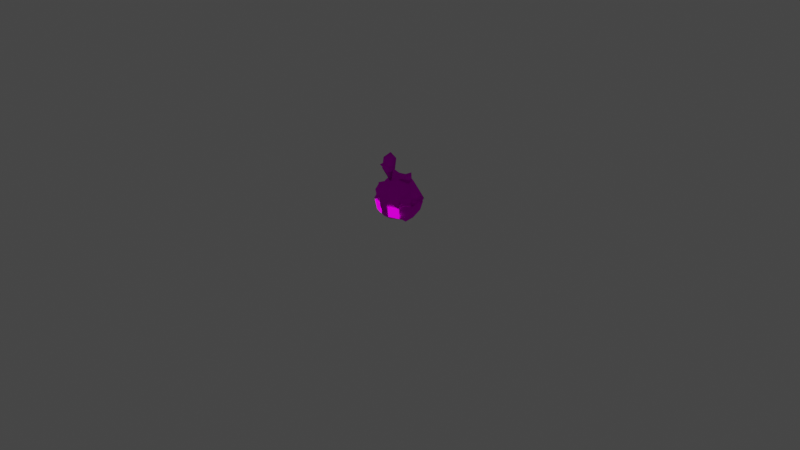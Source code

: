 # Source: rumble-pumpkaboo.blend  (saved by Blender 3.6.11; exported with 4.5.12 LTS)
import bpy
from mathutils import Matrix  # noqa: F401  (used for matrix-valued properties, if any)

bpy.ops.wm.read_factory_settings(use_empty=True)
scene = bpy.context.scene
scene.name = 'Scene'

# ---- collections
col_collection = bpy.data.collections.new('Collection'); scene.collection.children.link(col_collection)

# ---- images (referenced by path relative to the original .blend; pixels are not part of the script)
import os
ASSET_DIR = os.environ.get("B2B_ASSET_DIR", "")  # directory of the original .blend (textures are referenced by path, not embedded)
HERE = os.path.dirname(os.path.abspath(__file__))  # packed textures are extracted next to this script under _unpacked/

def load_image(name, relpath, width, height, colorspace="sRGB"):
    """Load a texture the original file referenced (path relative to the .blend, or extracted next to this script)."""
    p = next((c for c in (os.path.join(HERE, relpath), os.path.join(ASSET_DIR, relpath)) if relpath and os.path.exists(c)), "")
    if p:
        img = bpy.data.images.load(p, check_existing=True)
        img.name = name
    else:  # same state as the original file: an image datablock whose file is absent (Cycles renders it pink)
        img = bpy.data.images.new(name, width, height)
        img.source = "FILE"
        img.filepath = "//" + (relpath or name)
    img.colorspace_settings.name = colorspace
    return img
img_pii_bakettya_normal_body_c_png = load_image('Pii_BAKETTYA_NORMAL_body_C.png', 'Pii_BAKETTYA_NORMAL_body_C.png', 1024, 1024, 'sRGB')
img_pii_bakettya_normal_eye_c_png = load_image('Pii_BAKETTYA_NORMAL_eye_C.png', 'Pii_BAKETTYA_NORMAL_eye_C.png', 1024, 1024, 'sRGB')
img_pii_bakettya_normal_light_c_png = load_image('Pii_BAKETTYA_NORMAL_light_C.png', 'Pii_BAKETTYA_NORMAL_light_C.png', 1024, 1024, 'sRGB')

# ---- materials (node trees are filled in below, after node groups)
mat_pii_bakettya_normal_body = bpy.data.materials.new('Pii_BAKETTYA_NORMAL_body')
mat_pii_bakettya_normal_body.use_transparent_shadow = False
mat_pii_bakettya_normal_body.diffuse_color = (0.5, 0.5, 0.5, 1.0)
mat_pii_bakettya_normal_body.roughness = 0.5528
mat_pii_bakettya_normal_body.specular_intensity = 1.0
mat_pii_bakettya_normal_eye = bpy.data.materials.new('Pii_BAKETTYA_NORMAL_eye')
mat_pii_bakettya_normal_eye.use_transparent_shadow = False
mat_pii_bakettya_normal_eye.diffuse_color = (0.5, 0.5, 0.5, 1.0)
mat_pii_bakettya_normal_eye.roughness = 0.5528
mat_pii_bakettya_normal_eye.specular_intensity = 1.0
mat_pii_bakettya_normal_light = bpy.data.materials.new('Pii_BAKETTYA_NORMAL_light')
mat_pii_bakettya_normal_light.surface_render_method = 'BLENDED'
mat_pii_bakettya_normal_light.blend_method = 'BLEND'
mat_pii_bakettya_normal_light.use_transparent_shadow = False
mat_pii_bakettya_normal_light.diffuse_color = (0.5, 0.5, 0.5, 1.0)
mat_pii_bakettya_normal_light.roughness = 0.5528
mat_pii_bakettya_normal_light.specular_intensity = 1.0
mat_material = bpy.data.materials.new('Material')
mat_material.alpha_threshold = 0.0
mat_material.use_transparent_shadow = False
mat_material.roughness = 0.5
mat_material.line_color = (0.0, 0.0, 0.0, 1.0)

# ---- material node trees
mat_pii_bakettya_normal_body.use_nodes = True; mat_pii_bakettya_normal_body.node_tree.nodes.clear()
_N = mat_pii_bakettya_normal_body.node_tree.nodes; _L = mat_pii_bakettya_normal_body.node_tree.links
n0 = _N.new('ShaderNodeOutputMaterial'); n0.name = 'Material Output'; n0.location = (300, 300)
n1 = _N.new('ShaderNodeBsdfPrincipled'); n1.name = 'Principled BSDF'; n1.location = (10, 300)
n1.distribution = 'GGX'
n1.subsurface_method = 'BURLEY'
n1.inputs[2].default_value = 0.0
n1.inputs[3].default_value = 1.45
n1.inputs[13].default_value = 0.0
n1.inputs[27].default_value = (0.0, 0.0, 0.0, 1.0)
n1.inputs[28].default_value = 1.0
n2 = _N.new('ShaderNodeTexImage'); n2.name = 'Image Texture'; n2.location = (-300, 600)
n2.image = img_pii_bakettya_normal_body_c_png
n2.interpolation = 'Closest'
n2.extension = 'MIRROR'
_L.new(n1.outputs[0], n0.inputs[0])
_L.new(n2.outputs[0], n1.inputs[0])
n0.is_active_output = True
mat_pii_bakettya_normal_eye.use_nodes = True; mat_pii_bakettya_normal_eye.node_tree.nodes.clear()
_N = mat_pii_bakettya_normal_eye.node_tree.nodes; _L = mat_pii_bakettya_normal_eye.node_tree.links
n0 = _N.new('ShaderNodeOutputMaterial'); n0.name = 'Material Output'; n0.location = (300, 300)
n1 = _N.new('ShaderNodeBsdfPrincipled'); n1.name = 'Principled BSDF'; n1.location = (10, 300)
n1.distribution = 'GGX'
n1.subsurface_method = 'BURLEY'
n1.inputs[2].default_value = 0.0
n1.inputs[3].default_value = 1.45
n1.inputs[13].default_value = 0.0
n1.inputs[27].default_value = (0.0, 0.0, 0.0, 1.0)
n1.inputs[28].default_value = 1.0
n2 = _N.new('ShaderNodeTexImage'); n2.name = 'Image Texture'; n2.location = (-300, 600)
n2.image = img_pii_bakettya_normal_eye_c_png
n2.interpolation = 'Closest'
n2.extension = 'MIRROR'
_L.new(n1.outputs[0], n0.inputs[0])
_L.new(n2.outputs[0], n1.inputs[0])
n0.is_active_output = True
mat_pii_bakettya_normal_light.use_nodes = True; mat_pii_bakettya_normal_light.node_tree.nodes.clear()
_N = mat_pii_bakettya_normal_light.node_tree.nodes; _L = mat_pii_bakettya_normal_light.node_tree.links
n0 = _N.new('ShaderNodeOutputMaterial'); n0.name = 'Material Output'; n0.location = (300, 300)
n1 = _N.new('ShaderNodeBsdfPrincipled'); n1.name = 'Principled BSDF'; n1.location = (10, 300)
n1.distribution = 'GGX'
n1.subsurface_method = 'BURLEY'
n1.inputs[2].default_value = 0.0
n1.inputs[3].default_value = 1.45
n1.inputs[13].default_value = 0.0
n1.inputs[28].default_value = 1.0
n2 = _N.new('ShaderNodeTexImage'); n2.name = 'Image Texture'; n2.location = (-365, 61)
n2.image = img_pii_bakettya_normal_light_c_png
n2.interpolation = 'Closest'
_L.new(n1.outputs[0], n0.inputs[0])
_L.new(n2.outputs[0], n1.inputs[0])
_L.new(n2.outputs[0], n1.inputs[27])
_L.new(n2.outputs[1], n1.inputs[4])
n0.is_active_output = True
mat_material.use_nodes = True; mat_material.node_tree.nodes.clear()
_N = mat_material.node_tree.nodes; _L = mat_material.node_tree.links
n0 = _N.new('ShaderNodeOutputMaterial'); n0.name = 'Material Output'; n0.location = (300, 300)
n1 = _N.new('ShaderNodeBsdfPrincipled'); n1.name = 'Principled BSDF'; n1.location = (10, 300)
n1.distribution = 'GGX'
n1.subsurface_method = 'RANDOM_WALK_SKIN'
n1.inputs[3].default_value = 1.45
n1.inputs[27].default_value = (0.0, 0.0, 0.0, 1.0)
n1.inputs[28].default_value = 1.0
_L.new(n1.outputs[0], n0.inputs[0])
n0.is_active_output = True

# ---- world
world_world = bpy.data.worlds.new('World'); scene.world = world_world
world_world.use_nodes = True; world_world.node_tree.nodes.clear()
_N = world_world.node_tree.nodes; _L = world_world.node_tree.links
n0 = _N.new('ShaderNodeOutputWorld'); n0.name = 'World Output'; n0.location = (300, 300)
n1 = _N.new('ShaderNodeBackground'); n1.name = 'Background'; n1.location = (10, 300)
n1.inputs[0].default_value = (0.05088, 0.05088, 0.05088, 1.0)
_L.new(n1.outputs[0], n0.inputs[0])
n0.is_active_output = True
world_world.color = (0.05088, 0.05088, 0.05088)
world_world.use_sun_shadow = False
world_world.sun_shadow_jitter_overblur = 0.0

# ---- cameras
cam_camera = bpy.data.cameras.new('Camera')
cam_camera.clip_end = 100.0
cam_camera.ortho_scale = 7.314

# ---- lights
light_light = bpy.data.lights.new('Light', 'POINT')
light_light.transmission_factor = 0.0
light_light.energy = 1000.0
light_light.shadow_soft_size = 0.1
light_light.shadow_maximum_resolution = 0.006
light_light.use_absolute_resolution = True

# ---- meshes
me_merged = bpy.data.meshes.new('merged')
me_merged.from_pydata([(-0.2385, 0.1935, 0.0), (-0.1514, 0.106, 0.1489), (-0.2009, 0.08526, 0.0), (-0.1756, 0.2018, 0.1619), (-0.1871, 0.31, 0.0), (7.57e-10, 0.2018, 0.2245), (-1.089e-10, 0.106, 0.2106), (-1.102e-09, 0.0468, 0.1296), (-0.1053, 0.0468, 0.06143), (-0.2009, 0.08526, 0.0), (-0.1496, 0.3081, 0.1438), (-0.07223, 0.3032, 0.1946), (0.07223, 0.3032, 0.1946), (-1.102e-09, 0.02853, 0.0), (-0.09477, 0.0, 0.0), (0.1053, 0.0468, 0.06143), (-1.102e-09, 0.0468, 0.1296), (0.1514, 0.106, 0.1489), (-1.089e-10, 0.106, 0.2106), (0.2009, 0.08526, 0.0), (7.57e-10, 0.2018, 0.2245), (0.1756, 0.2018, 0.1619), (0.2385, 0.1935, 0.0), (0.2009, 0.08526, 0.0), (0.1871, 0.31, 0.0), (0.07223, 0.3032, 0.1946), (0.1496, 0.3081, 0.1438), (-1.102e-09, 0.02853, 0.0), (0.09477, 0.0, 0.0), (-0.2385, 0.1935, 0.0), (-0.2009, 0.08526, 0.0), (-0.1514, 0.106, -0.1489), (-0.1756, 0.2018, -0.1619), (-0.1871, 0.31, 0.0), (7.57e-10, 0.2018, -0.2245), (-1.089e-10, 0.106, -0.2106), (-1.102e-09, 0.0468, -0.1296), (-0.1053, 0.0468, -0.06143), (-0.2009, 0.08526, 0.0), (-0.1496, 0.3081, -0.1438), (-0.07223, 0.3032, -0.1946), (0.07223, 0.3032, -0.1946), (-1.102e-09, 0.02853, 0.0), (-0.09477, 0.0, 0.0), (-1.089e-10, 0.106, -0.2106), (-1.102e-09, 0.0468, -0.1296), (0.1514, 0.106, -0.1489), (0.1053, 0.0468, -0.06143), (0.2009, 0.08526, 0.0), (7.57e-10, 0.2018, -0.2245), (0.1756, 0.2018, -0.1619), (0.2385, 0.1935, 0.0), (0.2009, 0.08526, 0.0), (0.1871, 0.31, 0.0), (0.07223, 0.3032, -0.1946), (0.1496, 0.3081, -0.1438), (-1.102e-09, 0.02853, 0.0), (0.09477, 0.0, 0.0), (-0.09464, 0.4302, -0.09987), (-0.1361, 0.4324, 0.0), (-0.1496, 0.3081, -0.1438), (-0.1741, 0.3631, 0.0), (-0.07223, 0.3032, -0.1946), (-4.451e-09, 0.3633, -0.1818), (-2.183e-09, 0.43, -0.1351), (0.07223, 0.3032, -0.1946), (-0.1811, 0.2265, -0.1785), (-0.1093, 0.2482, -0.1869), (-0.1653, 0.2461, -0.1545), (0.09464, 0.4302, -0.09987), (-6.718e-09, 0.238, -0.2631), (-0.05762, 0.2247, -0.2048), (-5.928e-09, 0.1433, -0.2259), (0.05762, 0.2247, -0.2048), (0.1496, 0.3081, -0.1438), (0.1811, 0.2265, -0.1785), (0.1093, 0.2482, -0.1869), (0.1653, 0.2461, -0.1545), (0.1361, 0.4324, 0.0), (0.1741, 0.3631, 0.0), (-2.183e-09, 0.5094, 0.0), (-2.183e-09, 0.5094, 0.0), (0.2524, 0.2754, -0.09499), (0.2409, 0.2307, -0.0557), (0.2445, 0.3267, -0.0557), (0.3075, 0.3044, 0.0), (0.1741, 0.3631, 0.0), (-2.183e-09, 0.5094, 0.0), (0.2409, 0.2307, 0.0557), (0.2445, 0.3267, 0.0557), (0.1653, 0.2461, 0.1545), (0.2524, 0.2754, 0.09499), (0.1496, 0.3081, 0.1438), (0.1741, 0.3631, 0.0), (0.09464, 0.4302, 0.09987), (0.07223, 0.3032, 0.1946), (0.1811, 0.2265, 0.1785), (0.1093, 0.2482, 0.1869), (0.1361, 0.4324, 0.0), (0.1741, 0.3631, 0.0), (-2.183e-09, 0.5094, 0.0), (-6.718e-09, 0.238, 0.2631), (0.05762, 0.2247, 0.2048), (-5.928e-09, 0.1433, 0.2259), (-0.05762, 0.2247, 0.2048), (-0.07223, 0.3032, 0.1946), (-0.09464, 0.4302, 0.09987), (-0.1496, 0.3081, 0.1438), (-0.1361, 0.4324, 0.0), (-0.1741, 0.3631, 0.0), (-0.1811, 0.2265, 0.1785), (-0.1093, 0.2482, 0.1869), (-0.1653, 0.2461, 0.1545), (-2.183e-09, 0.5094, 0.0), (-2.183e-09, 0.5094, 0.0), (-2.183e-09, 0.43, 0.1351), (-0.1653, 0.2461, 0.1545), (-0.2524, 0.2754, 0.09499), (-0.2409, 0.2307, 0.0557), (-0.2445, 0.3267, 0.0557), (-0.3075, 0.3044, 0.0), (-0.1741, 0.3631, 0.0), (-0.2409, 0.2307, -0.0557), (-0.2445, 0.3267, -0.0557), (-0.1653, 0.2461, -0.1545), (-0.2524, 0.2754, -0.09499), (-0.1741, 0.3631, 0.0), (0.1811, 0.2265, -0.1785), (0.1653, 0.2461, -0.1545), (0.1496, 0.3081, -0.1438), (-0.1811, 0.2265, -0.1785), (-0.1496, 0.3081, -0.1438), (-0.1653, 0.2461, -0.1545), (0.07223, 0.3032, 0.1946), (-0.07223, 0.3032, 0.1946), (-4.451e-09, 0.3633, 0.1818), (-6.718e-09, 0.238, 0.2631), (0.1811, 0.2265, 0.1785), (0.1496, 0.3081, 0.1438), (0.1653, 0.2461, 0.1545), (-0.1811, 0.2265, 0.1785), (-0.1653, 0.2461, 0.1545), (-0.1496, 0.3081, 0.1438), (0.2524, 0.2754, -0.09499), (0.2409, 0.2307, -0.0557), (0.2445, 0.3267, -0.0557), (0.3075, 0.3044, 0.0), (0.2445, 0.3267, 0.0557), (0.2445, 0.3267, -0.0557), (0.1741, 0.3631, 0.0), (0.2409, 0.2307, -0.0557), (0.2409, 0.2307, 0.0557), (0.1653, 0.2461, -0.1545), (0.1653, 0.2461, 0.1545), (0.2445, 0.3267, 0.0557), (0.2409, 0.2307, 0.0557), (0.2524, 0.2754, 0.09499), (-0.2524, 0.2754, 0.09499), (-0.2409, 0.2307, 0.0557), (-0.2445, 0.3267, 0.0557), (-0.3075, 0.3044, 0.0), (-0.2445, 0.3267, -0.0557), (-0.2445, 0.3267, 0.0557), (-0.1741, 0.3631, 0.0), (-0.2409, 0.2307, 0.0557), (-0.2409, 0.2307, -0.0557), (-0.1653, 0.2461, 0.1545), (-0.1653, 0.2461, -0.1545), (-0.2445, 0.3267, -0.0557), (-0.2409, 0.2307, -0.0557), (-0.2524, 0.2754, -0.09499), (-0.1466, 0.6548, 0.0745), (-0.03604, 0.6031, 0.03208), (-0.06598, 0.7268, 0.05402), (-0.1226, 0.5556, 0.1155), (-0.01998, 0.4292, 0.09442), (0.03862, 0.6996, 0.0745), (0.06262, 0.6004, 0.1155), (-0.01883, 0.5429, 0.1365), (-0.04791, 0.6522, 0.1579), (-0.01998, 0.4292, 0.09442), (-0.07681, 0.6307, 0.1871), (-0.01883, 0.5429, 0.1365), (-0.03604, 0.6031, 0.03208), (-0.01998, 0.4292, 0.09442), (2.223e-09, 0.5094, -2.644e-10), (-0.08105, 0.517, -0.01001), (-0.1226, 0.4945, -0.04803), (-0.05216, 0.4658, -0.05504), (-0.1693, 0.4728, -0.01094), (-0.1361, 0.4324, -2.644e-10), (-0.05113, 0.4666, 0.05395), (-0.1208, 0.493, 0.02724), (2.223e-09, 0.5094, -2.644e-10), (-0.08105, 0.517, -0.01001), (-0.1512, 0.554, -0.02199), (-2.223e-09, 0.5094, 2.644e-10), (0.08105, 0.517, -0.01001), (0.1208, 0.493, 0.02724), (0.05113, 0.4666, 0.05395), (0.1693, 0.4728, -0.01094), (0.1361, 0.4324, 2.644e-10), (0.05216, 0.4658, -0.05504), (0.1226, 0.4945, -0.04803), (-2.223e-09, 0.5094, 2.644e-10), (0.08105, 0.517, -0.01001), (0.1512, 0.554, -0.02199), (-2.183e-09, 0.43, 0.1351), (-4.451e-09, 0.3633, 0.1818), (-0.09464, 0.4302, 0.09987), (-0.07223, 0.3032, 0.1946), (-2.183e-09, 0.43, 0.1351), (0.09464, 0.4302, 0.09987), (-4.451e-09, 0.3633, 0.1818), (0.07223, 0.3032, 0.1946), (-0.05949, 0.2213, 0.2133), (-0.05298, 0.106, 0.1958), (-0.1749, 0.2211, 0.1721), (-0.162, 0.106, 0.1519), (0.162, 0.106, 0.1519), (0.05298, 0.106, 0.1958), (0.1749, 0.2211, 0.1721), (0.05949, 0.2213, 0.2133)], [], [(2, 1, 0), (1, 3, 0), (0, 3, 4), (5, 3, 1), (5, 1, 6), (7, 6, 1), (7, 1, 8), (8, 1, 9), (10, 4, 3), (11, 3, 5), (11, 10, 3), (11, 5, 12), (8, 13, 7), (14, 13, 8), (9, 14, 8), (17, 16, 15), (17, 18, 16), (19, 17, 15), (17, 20, 18), (17, 21, 20), (22, 21, 17), (17, 23, 22), (21, 22, 24), (21, 25, 20), (26, 25, 21), (24, 26, 21), (16, 27, 15), (15, 27, 28), (15, 28, 19), (31, 30, 29), (32, 31, 29), (32, 29, 33), (34, 31, 32), (34, 35, 31), (31, 35, 36), (31, 36, 37), (31, 37, 38), (33, 39, 32), (32, 40, 34), (39, 40, 32), (41, 34, 40), (42, 37, 36), (42, 43, 37), (43, 38, 37), (46, 45, 44), (46, 47, 45), (46, 48, 47), (49, 46, 44), (49, 50, 46), (50, 51, 46), (52, 46, 51), (51, 50, 53), (54, 50, 49), (55, 50, 54), (55, 53, 50), (56, 45, 47), (56, 47, 57), (57, 47, 48), (60, 59, 58), (61, 59, 60), (62, 60, 58), (62, 58, 63), (63, 58, 64), (62, 63, 65), (60, 62, 66), (66, 62, 67), (66, 67, 68), (69, 63, 64), (69, 65, 63), (65, 70, 62), (71, 62, 70), (71, 70, 72), (70, 73, 72), (70, 65, 73), (74, 65, 69), (75, 65, 74), (75, 76, 65), (77, 76, 75), (78, 74, 69), (78, 79, 74), (80, 69, 64), (81, 78, 69), (82, 77, 74), (82, 83, 77), (84, 82, 74), (83, 84, 85), (86, 84, 74), (80, 64, 58), (87, 58, 59), (89, 88, 85), (91, 90, 88), (91, 92, 90), (91, 89, 92), (92, 89, 93), (95, 92, 94), (95, 96, 92), (96, 97, 90), (95, 97, 96), (92, 98, 94), (99, 98, 92), (98, 100, 94), (102, 95, 101), (102, 101, 103), (104, 103, 101), (104, 101, 105), (107, 105, 106), (108, 107, 106), (108, 109, 107), (105, 107, 110), (110, 111, 105), (112, 111, 110), (106, 113, 108), (115, 114, 106), (94, 114, 115), (117, 116, 107), (117, 118, 116), (119, 117, 107), (118, 119, 120), (121, 119, 107), (123, 122, 120), (125, 124, 122), (125, 60, 124), (125, 123, 60), (60, 123, 126), (129, 128, 127), (132, 131, 130), (135, 134, 133), (136, 133, 134), (139, 138, 137), (142, 141, 140), (145, 144, 143), (148, 147, 146), (148, 149, 147), (151, 150, 146), (150, 151, 152), (151, 153, 152), (156, 155, 154), (159, 158, 157), (162, 161, 160), (162, 163, 161), (165, 164, 160), (164, 165, 166), (165, 167, 166), (170, 169, 168), (173, 172, 171), (171, 172, 174), (175, 174, 172), (176, 172, 173), (177, 172, 176), (178, 172, 177), (171, 179, 173), (174, 179, 171), (174, 178, 179), (176, 179, 177), (173, 179, 176), (174, 180, 178), (178, 177, 181), (177, 179, 181), (179, 178, 181), (184, 183, 182), (187, 186, 185), (188, 187, 185), (187, 188, 189), (188, 190, 189), (190, 191, 189), (191, 192, 189), (192, 191, 193), (194, 192, 193), (195, 189, 192), (195, 187, 189), (194, 195, 192), (186, 187, 195), (198, 197, 196), (199, 198, 196), (198, 199, 200), (199, 201, 200), (201, 202, 200), (202, 203, 200), (203, 202, 204), (205, 203, 204), (206, 200, 203), (206, 198, 200), (205, 206, 203), (197, 198, 206), (209, 208, 207), (209, 210, 208), (213, 212, 211), (214, 212, 213), (217, 216, 215), (217, 218, 216), (221, 220, 219), (221, 222, 220)])
me_merged.polygons.foreach_set('use_smooth', [True] * 192)
me_merged.polygons.foreach_set('material_index', [0, 0, 0, 0, 0, 0, 0, 0, 0, 0, 0, 0, 0, 0, 0, 0, 0, 0, 0, 0, 0, 0, 0, 0, 0, 0, 0, 0, 0, 0, 0, 0, 0, 0, 0, 0, 0, 0, 0, 0, 0, 0, 0, 0, 0, 0, 0, 0, 0, 0, 0, 0, 0, 0, 0, 0, 0, 0, 0, 0, 0, 0, 0, 0, 0, 0, 0, 0, 0, 0, 0, 0, 0, 0, 0, 0, 0, 0, 0, 0, 0, 0, 0, 0, 0, 0, 0, 0, 0, 0, 0, 0, 0, 0, 0, 0, 0, 0, 0, 0, 0, 0, 0, 0, 0, 0, 0, 0, 0, 0, 0, 0, 0, 0, 0, 0, 0, 0, 0, 0, 0, 0, 0, 0, 0, 0, 0, 0, 0, 0, 0, 0, 0, 0, 0, 0, 0, 0, 0, 0, 0, 0, 0, 0, 0, 0, 0, 0, 0, 0, 0, 0, 0, 0, 0, 0, 0, 0, 0, 0, 0, 0, 0, 0, 0, 0, 0, 0, 0, 0, 0, 0, 0, 0, 0, 0, 0, 0, 0, 0, 0, 0, 0, 0, 1, 1, 1, 1, 2, 2, 2, 2])
_uv = me_merged.uv_layers.new(name='UV0')
_uv.uv.foreach_set('vector', [0.5375, 0.1533, 0.2985, 0.2489, 0.645, 0.2732, 0.2985, 0.2489, 0.351, 0.3317, 0.645, 0.2732, 0.645, 0.2732, 0.351, 0.3317, 0.6282, 0.4102, 0.006207, 0.3532, 0.351, 0.3317, 0.2985, 0.2489, 0.006207, 0.3532, 0.2985, 0.2489, 0.006208, 0.2708, 0.006212, 0.1861, 0.006208, 0.2708, 0.2985, 0.2489, 0.006212, 0.1861, 0.2985, 0.2489, 0.2546, 0.1432, 0.2546, 0.1432, 0.2985, 0.2489, 0.5375, 0.1533, 0.331, 0.435, 0.6282, 0.4102, 0.351, 0.3317, 0.1466, 0.444, 0.351, 0.3317, 0.006207, 0.3532, 0.1466, 0.444, 0.331, 0.435, 0.351, 0.3317, 0.1466, 0.444, 0.006207, 0.3532, 0.1466, 0.444, 0.2546, 0.1432, 0.00623, 0.05597, 0.006212, 0.1861, 0.2434, 0.05892, 0.00623, 0.05597, 0.2546, 0.1432, 0.5375, 0.1533, 0.2434, 0.05892, 0.2546, 0.1432, 0.2985, 0.2489, 0.006212, 0.1861, 0.2546, 0.1432, 0.2985, 0.2489, 0.006208, 0.2708, 0.006212, 0.1861, 0.5375, 0.1532, 0.2985, 0.2489, 0.2546, 0.1432, 0.2985, 0.2489, 0.006207, 0.3532, 0.006208, 0.2708, 0.2985, 0.2489, 0.351, 0.3317, 0.006207, 0.3532, 0.645, 0.2732, 0.351, 0.3317, 0.2985, 0.2489, 0.2985, 0.2489, 0.5375, 0.1532, 0.645, 0.2732, 0.351, 0.3317, 0.645, 0.2732, 0.6282, 0.4102, 0.351, 0.3317, 0.1466, 0.444, 0.006207, 0.3532, 0.331, 0.435, 0.1466, 0.444, 0.351, 0.3317, 0.6282, 0.4102, 0.331, 0.435, 0.351, 0.3317, 0.006212, 0.1861, 0.00623, 0.05597, 0.2546, 0.1432, 0.2546, 0.1432, 0.00623, 0.05597, 0.2434, 0.05892, 0.2546, 0.1432, 0.2434, 0.05892, 0.5375, 0.1532, 0.2988, 0.7488, 0.5407, 0.6526, 0.6505, 0.7738, 0.3333, 0.8324, 0.2988, 0.7488, 0.6505, 0.7738, 0.3333, 0.8324, 0.6505, 0.7738, 0.6335, 0.9126, 0.006206, 0.8538, 0.2988, 0.7488, 0.3333, 0.8324, 0.006206, 0.8538, 0.006204, 0.7706, 0.2988, 0.7488, 0.2988, 0.7488, 0.006204, 0.7706, 0.006175, 0.6856, 0.2988, 0.7488, 0.006175, 0.6856, 0.2582, 0.6424, 0.2988, 0.7488, 0.2582, 0.6424, 0.5407, 0.6526, 0.6335, 0.9126, 0.334, 0.9368, 0.3333, 0.8324, 0.3333, 0.8324, 0.1482, 0.9454, 0.006206, 0.8538, 0.334, 0.9368, 0.1482, 0.9454, 0.3333, 0.8324, 0.1482, 0.9454, 0.006206, 0.8538, 0.1482, 0.9454, 0.006121, 0.5546, 0.2582, 0.6424, 0.006175, 0.6856, 0.006121, 0.5546, 0.2447, 0.5575, 0.2582, 0.6424, 0.2447, 0.5575, 0.5407, 0.6526, 0.2582, 0.6424, 0.2988, 0.7488, 0.006175, 0.6856, 0.006204, 0.7706, 0.2988, 0.7488, 0.2582, 0.6424, 0.006175, 0.6856, 0.2988, 0.7488, 0.5407, 0.6526, 0.2582, 0.6424, 0.006206, 0.8538, 0.2988, 0.7488, 0.006204, 0.7706, 0.006206, 0.8538, 0.3333, 0.8324, 0.2988, 0.7488, 0.3333, 0.8324, 0.6505, 0.7738, 0.2988, 0.7488, 0.5407, 0.6526, 0.2988, 0.7488, 0.6505, 0.7738, 0.6505, 0.7738, 0.3333, 0.8324, 0.6335, 0.9126, 0.1482, 0.9454, 0.3333, 0.8324, 0.006206, 0.8538, 0.334, 0.9368, 0.3333, 0.8324, 0.1482, 0.9454, 0.334, 0.9368, 0.6335, 0.9126, 0.3333, 0.8324, 0.006121, 0.5546, 0.006175, 0.6856, 0.2582, 0.6424, 0.006121, 0.5546, 0.2582, 0.6424, 0.2446, 0.5576, 0.2446, 0.5576, 0.2582, 0.6424, 0.5407, 0.6526, 0.832, 0.2942, 0.8359, 0.3121, 0.8478, 0.3117, 0.8249, 0.3021, 0.8359, 0.3121, 0.832, 0.2942, 0.8542, 0.2935, 0.832, 0.2942, 0.8478, 0.3117, 0.8542, 0.2935, 0.8478, 0.3117, 0.875, 0.3021, 0.875, 0.3021, 0.8478, 0.3117, 0.875, 0.3117, 0.8542, 0.2935, 0.875, 0.3021, 0.8958, 0.2935, 0.832, 0.2942, 0.8542, 0.2935, 0.8229, 0.2824, 0.8229, 0.2824, 0.8542, 0.2935, 0.8436, 0.2856, 0.8229, 0.2824, 0.8436, 0.2856, 0.8275, 0.2853, 0.9022, 0.3117, 0.875, 0.3021, 0.875, 0.3117, 0.9022, 0.3117, 0.8958, 0.2935, 0.875, 0.3021, 0.8958, 0.2935, 0.875, 0.2841, 0.8542, 0.2935, 0.8584, 0.2822, 0.8542, 0.2935, 0.875, 0.2841, 0.8584, 0.2822, 0.875, 0.2841, 0.875, 0.2705, 0.875, 0.2841, 0.8916, 0.2822, 0.875, 0.2705, 0.875, 0.2841, 0.8958, 0.2935, 0.8916, 0.2822, 0.918, 0.2942, 0.8958, 0.2935, 0.9022, 0.3117, 0.9271, 0.2824, 0.8958, 0.2935, 0.918, 0.2942, 0.9271, 0.2824, 0.9064, 0.2856, 0.8958, 0.2935, 0.9225, 0.2853, 0.9064, 0.2856, 0.9271, 0.2824, 0.9141, 0.3121, 0.918, 0.2942, 0.9022, 0.3117, 0.9141, 0.3121, 0.9251, 0.3021, 0.918, 0.2942, 0.875, 0.3231, 0.9022, 0.3117, 0.875, 0.3117, 0.875, 0.3231, 0.9141, 0.3121, 0.9022, 0.3117, 0.9476, 0.2895, 0.9225, 0.2853, 0.918, 0.2942, 0.9476, 0.2895, 0.9443, 0.2831, 0.9225, 0.2853, 0.9453, 0.2969, 0.9476, 0.2895, 0.918, 0.2942, 0.9443, 0.2831, 0.9453, 0.2969, 0.9634, 0.2937, 0.9251, 0.3021, 0.9453, 0.2969, 0.918, 0.2942, 0.875, 0.3231, 0.875, 0.3117, 0.8478, 0.3117, 0.875, 0.3231, 0.8478, 0.3117, 0.8359, 0.3121, 0.9453, 0.2969, 0.9443, 0.2831, 0.9634, 0.2937, 0.9476, 0.2895, 0.9225, 0.2853, 0.9443, 0.2831, 0.9476, 0.2895, 0.918, 0.2942, 0.9225, 0.2853, 0.9476, 0.2895, 0.9453, 0.2969, 0.918, 0.2942, 0.918, 0.2942, 0.9453, 0.2969, 0.9251, 0.3021, 0.8958, 0.2935, 0.918, 0.2942, 0.9022, 0.3117, 0.8958, 0.2935, 0.9271, 0.2824, 0.918, 0.2942, 0.9271, 0.2824, 0.9064, 0.2856, 0.9225, 0.2853, 0.8958, 0.2935, 0.9064, 0.2856, 0.9271, 0.2824, 0.918, 0.2942, 0.9141, 0.3121, 0.9022, 0.3117, 0.9251, 0.3021, 0.9141, 0.3121, 0.918, 0.2942, 0.9141, 0.3121, 0.875, 0.3231, 0.9022, 0.3117, 0.8916, 0.2822, 0.8958, 0.2935, 0.875, 0.2841, 0.8916, 0.2822, 0.875, 0.2841, 0.875, 0.2705, 0.8584, 0.2822, 0.875, 0.2705, 0.875, 0.2841, 0.8584, 0.2822, 0.875, 0.2841, 0.8542, 0.2935, 0.832, 0.2942, 0.8542, 0.2935, 0.8478, 0.3117, 0.8359, 0.3121, 0.832, 0.2942, 0.8478, 0.3117, 0.8359, 0.3121, 0.8249, 0.3021, 0.832, 0.2942, 0.8542, 0.2935, 0.832, 0.2942, 0.8229, 0.2824, 0.8229, 0.2824, 0.8436, 0.2856, 0.8542, 0.2935, 0.8275, 0.2853, 0.8436, 0.2856, 0.8229, 0.2824, 0.8478, 0.3117, 0.875, 0.3231, 0.8359, 0.3121, 0.875, 0.3117, 0.875, 0.3231, 0.8478, 0.3117, 0.9022, 0.3117, 0.875, 0.3231, 0.875, 0.3117, 0.8024, 0.2895, 0.8275, 0.2853, 0.832, 0.2942, 0.8024, 0.2895, 0.8057, 0.2831, 0.8275, 0.2853, 0.8047, 0.2969, 0.8024, 0.2895, 0.832, 0.2942, 0.8057, 0.2831, 0.8047, 0.2969, 0.7866, 0.2937, 0.8249, 0.3021, 0.8047, 0.2969, 0.832, 0.2942, 0.8047, 0.2969, 0.8057, 0.2831, 0.7866, 0.2937, 0.8024, 0.2895, 0.8275, 0.2853, 0.8057, 0.2831, 0.8024, 0.2895, 0.832, 0.2942, 0.8275, 0.2853, 0.8024, 0.2895, 0.8047, 0.2969, 0.832, 0.2942, 0.832, 0.2942, 0.8047, 0.2969, 0.8249, 0.3021, 0.918, 0.2942, 0.9225, 0.2853, 0.9271, 0.2824, 0.8275, 0.2853, 0.832, 0.2942, 0.8229, 0.2824, 1.0, 0.2137, 0.8358, 0.1438, 1.164, 0.1438, 1.0, 0.03633, 1.164, 0.1438, 0.8358, 0.1438, 0.9225, 0.2853, 0.918, 0.2942, 0.9271, 0.2824, 0.832, 0.2942, 0.8275, 0.2853, 0.8229, 0.2824, 0.9453, 0.2969, 0.9443, 0.2831, 0.9476, 0.2895, 0.9453, 0.2969, 0.9453, 0.2969, 0.9634, 0.2937, 0.9453, 0.2969, 0.9251, 0.3021, 0.9453, 0.2969, 0.9443, 0.2831, 0.9443, 0.2831, 0.9634, 0.2937, 0.9443, 0.2831, 0.9443, 0.2831, 0.9225, 0.2853, 0.9443, 0.2831, 0.9225, 0.2853, 0.9225, 0.2853, 0.9476, 0.2895, 0.9443, 0.2831, 0.9453, 0.2969, 0.8047, 0.2969, 0.8057, 0.2831, 0.8024, 0.2895, 0.8047, 0.2969, 0.8047, 0.2969, 0.7866, 0.2937, 0.8047, 0.2969, 0.8249, 0.3021, 0.8047, 0.2969, 0.8057, 0.2831, 0.8057, 0.2831, 0.7866, 0.2937, 0.8057, 0.2831, 0.8057, 0.2831, 0.8275, 0.2853, 0.8057, 0.2831, 0.8275, 0.2853, 0.8275, 0.2853, 0.8024, 0.2895, 0.8057, 0.2831, 0.8047, 0.2969, 0.856, 0.3545, 0.8646, 0.3367, 0.8329, 0.3442, 0.8329, 0.3442, 0.8646, 0.3367, 0.8398, 0.3299, 0.8693, 0.3117, 0.8398, 0.3299, 0.8646, 0.3367, 0.8861, 0.3506, 0.8646, 0.3367, 0.856, 0.3545, 0.893, 0.3363, 0.8646, 0.3367, 0.8861, 0.3506, 0.8696, 0.3281, 0.8646, 0.3367, 0.893, 0.3363, 0.8329, 0.3442, 0.8612, 0.3438, 0.856, 0.3545, 0.8398, 0.3299, 0.8612, 0.3438, 0.8329, 0.3442, 0.8398, 0.3299, 0.8696, 0.3281, 0.8612, 0.3438, 0.8861, 0.3506, 0.8612, 0.3438, 0.893, 0.3363, 0.856, 0.3545, 0.8612, 0.3438, 0.8861, 0.3506, 0.8398, 0.3299, 0.8693, 0.3117, 0.8696, 0.3281, 0.8696, 0.3281, 0.893, 0.3363, 0.8529, 0.3407, 0.893, 0.3363, 0.8612, 0.3438, 0.8529, 0.3407, 0.8612, 0.3438, 0.8696, 0.3281, 0.8529, 0.3407, 0.8693, 0.3117, 0.8646, 0.3367, 0.8696, 0.3281, 0.8397, 0.3211, 0.8517, 0.3243, 0.875, 0.3232, 0.86, 0.317, 0.8397, 0.3211, 0.875, 0.3232, 0.8397, 0.3211, 0.86, 0.317, 0.8263, 0.318, 0.86, 0.317, 0.8359, 0.3122, 0.8263, 0.318, 0.8359, 0.3122, 0.8603, 0.3171, 0.8263, 0.318, 0.8603, 0.3171, 0.8403, 0.3209, 0.8263, 0.318, 0.8403, 0.3209, 0.8603, 0.3171, 0.875, 0.3232, 0.8517, 0.3243, 0.8403, 0.3209, 0.875, 0.3232, 0.8315, 0.3297, 0.8263, 0.318, 0.8403, 0.3209, 0.8315, 0.3297, 0.8397, 0.3211, 0.8263, 0.318, 0.8517, 0.3243, 0.8315, 0.3297, 0.8403, 0.3209, 0.8517, 0.3243, 0.8397, 0.3211, 0.8315, 0.3297, 0.9097, 0.3209, 0.8983, 0.3243, 0.875, 0.3232, 0.8897, 0.3171, 0.9097, 0.3209, 0.875, 0.3232, 0.9097, 0.3209, 0.8897, 0.3171, 0.9237, 0.318, 0.8897, 0.3171, 0.9141, 0.3122, 0.9237, 0.318, 0.9141, 0.3122, 0.89, 0.317, 0.9237, 0.318, 0.89, 0.317, 0.9103, 0.3211, 0.9237, 0.318, 0.9103, 0.3211, 0.89, 0.317, 0.875, 0.3232, 0.8983, 0.3243, 0.9103, 0.3211, 0.875, 0.3232, 0.9185, 0.3297, 0.9237, 0.318, 0.9103, 0.3211, 0.9185, 0.3297, 0.9097, 0.3209, 0.9237, 0.318, 0.8983, 0.3243, 0.9185, 0.3297, 0.9103, 0.3211, 0.8983, 0.3243, 0.9097, 0.3209, 0.9185, 0.3297, 1.057, 0.9137, 0.06393, 0.8771, 0.212, 0.9579, 1.057, 0.9137, 0.6165, 0.7685, 0.06393, 0.8771, 0.06393, 0.8771, 1.057, 0.9137, 0.212, 0.9579, 0.6165, 0.7685, 1.057, 0.9137, 0.06393, 0.8771, 0.9931, 0.9747, 0.006389, 0.03038, 0.004233, 0.9715, 0.9931, 0.9747, 0.9516, 0.0257, 0.006389, 0.03038, 0.9931, 0.9746, 0.006369, 0.03048, 0.9514, 0.02556, 0.9931, 0.9746, 0.004295, 0.9715, 0.006369, 0.03048])
_ca = me_merged.color_attributes.new('Attribute', 'BYTE_COLOR', 'CORNER')
_ca.data.foreach_set('color', [0.0, 0.0, 0.0, 0.0, 0.0, 0.0, 0.0, 0.0, 0.0, 0.0, 0.0, 0.0, 0.0, 0.0, 0.0, 0.0, 0.0, 0.0, 0.0, 0.0, 0.0, 0.0, 0.0, 0.0, 0.0, 0.0, 0.0, 0.0, 0.0, 0.0, 0.0, 0.0, 0.0, 0.0, 0.0, 0.0, 0.0, 0.0, 0.0, 0.0, 0.0, 0.0, 0.0, 0.0, 0.0, 0.0, 0.0, 0.0, 0.0, 0.0, 0.0, 0.0, 0.0, 0.0, 0.0, 0.0, 0.0, 0.0, 0.0, 0.0, 0.0, 0.0, 0.0, 0.0, 0.0, 0.0, 0.0, 0.0, 0.0, 0.0, 0.0, 0.0, 0.0, 0.0, 0.0, 0.0, 0.0, 0.0, 0.0, 0.0, 0.0, 0.0, 0.0, 0.0, 0.0, 0.0, 0.0, 0.0, 0.0, 0.0, 0.0, 0.0, 0.0, 0.0, 0.0, 0.0, 0.0, 0.0, 0.0, 0.0, 0.0, 0.0, 0.0, 0.0, 0.0, 0.0, 0.0, 0.0, 0.0, 0.0, 0.0, 0.0, 0.0, 0.0, 0.0, 0.0, 0.0, 0.0, 0.0, 0.0, 0.0, 0.0, 0.0, 0.0, 0.0, 0.0, 0.0, 0.0, 0.0, 0.0, 0.0, 0.0, 0.0, 0.0, 0.0, 0.0, 0.0, 0.0, 0.0, 0.0, 0.0, 0.0, 0.0, 0.0, 0.0, 0.0, 0.0, 0.0, 0.0, 0.0, 0.0, 0.0, 0.0, 0.0, 0.0, 0.0, 0.0, 0.0, 0.0, 0.0, 0.0, 0.0, 0.0, 0.0, 0.0, 0.0, 0.0, 0.0, 0.0, 0.0, 0.0, 0.0, 0.0, 0.0, 0.0, 0.0, 0.0, 0.0, 0.0, 0.0, 0.0, 0.0, 0.0, 0.0, 0.0, 0.0, 0.0, 0.0, 0.0, 0.0, 0.0, 0.0, 0.0, 0.0, 0.0, 0.0, 0.0, 0.0, 0.0, 0.0, 0.0, 0.0, 0.0, 0.0, 0.0, 0.0, 0.0, 0.0, 0.0, 0.0, 0.0, 0.0, 0.0, 0.0, 0.0, 0.0, 0.0, 0.0, 0.0, 0.0, 0.0, 0.0, 0.0, 0.0, 0.0, 0.0, 0.0, 0.0, 0.0, 0.0, 0.0, 0.0, 0.0, 0.0, 0.0, 0.0, 0.0, 0.0, 0.0, 0.0, 0.0, 0.0, 0.0, 0.0, 0.0, 0.0, 0.0, 0.0, 0.0, 0.0, 0.0, 0.0, 0.0, 0.0, 0.0, 0.0, 0.0, 0.0, 0.0, 0.0, 0.0, 0.0, 0.0, 0.0, 0.0, 0.0, 0.0, 0.0, 0.0, 0.0, 0.0, 0.0, 0.0, 0.0, 0.0, 0.0, 0.0, 0.0, 0.0, 0.0, 0.0, 0.0, 0.0, 0.0, 0.0, 0.0, 0.0, 0.0, 0.0, 0.0, 0.0, 0.0, 0.0, 0.0, 0.0, 0.0, 0.0, 0.0, 0.0, 0.0, 0.0, 0.0, 0.0, 0.0, 0.0, 0.0, 0.0, 0.0, 0.0, 0.0, 0.0, 0.0, 0.0, 0.0, 0.0, 0.0, 0.0, 0.0, 0.0, 0.0, 0.0, 0.0, 0.0, 0.0, 0.0, 0.0, 0.0, 0.0, 0.0, 0.0, 0.0, 0.0, 0.0, 0.0, 0.0, 0.0, 0.0, 0.0, 0.0, 0.0, 0.0, 0.0, 0.0, 0.0, 0.0, 0.0, 0.0, 0.0, 0.0, 0.0, 0.0, 0.0, 0.0, 0.0, 0.0, 0.0, 0.0, 0.0, 0.0, 0.0, 0.0, 0.0, 0.0, 0.0, 0.0, 0.0, 0.0, 0.0, 0.0, 0.0, 0.0, 0.0, 0.0, 0.0, 0.0, 0.0, 0.0, 0.0, 0.0, 0.0, 0.0, 0.0, 0.0, 0.0, 0.0, 0.0, 0.0, 0.0, 0.0, 0.0, 0.0, 0.0, 0.0, 0.0, 0.0, 0.0, 0.0, 0.0, 0.0, 0.0, 0.0, 0.0, 0.0, 0.0, 0.0, 0.0, 0.0, 0.0, 0.0, 0.0, 0.0, 0.0, 0.0, 0.0, 0.0, 0.0, 0.0, 0.0, 0.0, 0.0, 0.0, 0.0, 0.0, 0.0, 0.0, 0.0, 0.0, 0.0, 0.0, 0.0, 0.0, 0.0, 0.0, 0.0, 0.0, 0.0, 0.0, 0.0, 0.0, 0.0, 0.0, 0.0, 0.0, 0.0, 0.0, 0.0, 0.0, 0.0, 0.0, 0.0, 0.0, 0.0, 0.0, 0.0, 0.0, 0.0, 0.0, 0.0, 0.0, 0.0, 0.0, 0.0, 0.0, 0.0, 0.0, 0.0, 0.0, 0.0, 0.0, 0.0, 0.0, 0.0, 0.0, 0.0, 0.0, 0.0, 0.0, 0.0, 0.0, 0.0, 0.0, 0.0, 0.0, 0.0, 0.0, 0.0, 0.0, 0.0, 0.0, 0.0, 0.0, 0.0, 0.0, 0.0, 0.0, 0.0, 0.0, 0.0, 0.0, 0.0, 0.0, 0.0, 0.0, 0.0, 0.0, 0.0, 0.0, 0.0, 0.0, 0.0, 0.0, 0.0, 0.0, 0.0, 0.0, 0.0, 0.0, 0.0, 0.0, 0.0, 0.0, 0.0, 0.0, 0.0, 0.0, 0.0, 0.0, 0.0, 0.0, 0.0, 0.0, 0.0, 0.0, 0.0, 0.0, 0.0, 0.0, 0.0, 0.0, 0.0, 0.0, 0.0, 0.0, 0.0, 0.0, 0.0, 0.0, 0.0, 0.0, 0.0, 0.0, 0.0, 0.0, 0.0, 0.0, 0.0, 0.0, 0.0, 0.0, 0.0, 0.0, 0.0, 0.0, 0.0, 0.0, 0.0, 0.0, 0.0, 0.0, 0.0, 0.0, 0.0, 0.0, 0.0, 0.0, 0.0, 0.0, 0.0, 0.0, 0.0, 0.0, 0.0, 0.0, 0.0, 0.0, 0.0, 0.0, 0.0, 0.0, 0.0, 0.0, 0.0, 0.0, 0.0, 0.0, 0.0, 0.0, 0.0, 0.0, 0.0, 0.0, 0.0, 0.0, 0.0, 0.0, 0.0, 0.0, 0.0, 0.0, 0.0, 0.0, 0.0, 0.0, 0.0, 0.0, 0.0, 0.0, 0.0, 0.0, 0.0, 0.0, 0.0, 0.0, 0.0, 0.0, 0.0, 0.0, 0.0, 0.0, 0.0, 0.0, 0.0, 0.0, 0.0, 0.0, 0.0, 0.0, 0.0, 0.0, 0.0, 0.0, 0.0, 0.0, 0.0, 0.0, 0.0, 0.0, 0.0, 0.0, 0.0, 0.0, 0.0, 0.0, 0.0, 0.0, 0.0, 0.0, 0.0, 0.0, 0.0, 0.0, 0.0, 0.0, 0.0, 0.0, 0.0, 0.0, 0.0, 0.0, 0.0, 0.0, 0.0, 0.0, 0.0, 0.0, 0.0, 0.0, 0.0, 0.0, 0.0, 0.0, 0.0, 0.0, 0.0, 0.0, 0.0, 0.0, 0.0, 0.0, 0.0, 0.0, 0.0, 0.0, 0.0, 0.0, 0.0, 0.0, 0.0, 0.0, 0.0, 0.0, 0.0, 0.0, 0.0, 0.0, 0.0, 0.0, 0.0, 0.0, 0.0, 0.0, 0.0, 0.0, 0.0, 0.0, 0.0, 0.0, 0.0, 0.0, 0.0, 0.0, 0.0, 0.0, 0.0, 0.0, 0.0, 0.0, 0.0, 0.0, 0.0, 0.0, 0.0, 0.0, 0.0, 0.0, 0.0, 0.0, 0.0, 0.0, 0.0, 0.0, 0.0, 0.0, 0.0, 0.0, 0.0, 0.0, 0.0, 0.0, 0.0, 0.0, 0.0, 0.0, 0.0, 0.0, 0.0, 0.0, 0.0, 0.0, 0.0, 0.0, 0.0, 0.0, 0.0, 0.0, 0.0, 0.0, 0.0, 0.0, 0.0, 0.0, 0.0, 0.0, 0.0, 0.0, 0.0, 0.0, 0.0, 0.0, 0.0, 0.0, 0.0, 0.0, 0.0, 0.0, 0.0, 0.0, 0.0, 0.0, 0.0, 0.0, 0.0, 0.0, 0.0, 0.0, 0.0, 0.0, 0.0, 0.0, 0.0, 0.0, 0.0, 0.0, 0.0, 0.0, 0.0, 0.0, 0.0, 0.0, 0.0, 0.0, 0.0, 0.0, 0.0, 0.0, 0.0, 0.0, 0.0, 0.0, 0.0, 0.0, 0.0, 0.0, 0.0, 0.0, 0.0, 0.0, 0.0, 0.0, 0.0, 0.0, 0.0, 0.0, 0.0, 0.0, 0.0, 0.0, 0.0, 0.0, 0.0, 0.0, 0.0, 0.0, 0.0, 0.0, 0.0, 0.0, 0.0, 0.0, 0.0, 0.0, 0.0, 0.0, 0.0, 0.0, 0.0, 0.0, 0.0, 0.0, 0.0, 0.0, 0.0, 0.0, 0.0, 0.0, 0.0, 0.0, 0.0, 0.0, 0.0, 0.0, 0.0, 0.0, 0.0, 0.0, 0.0, 0.0, 0.0, 0.0, 0.0, 0.0, 0.0, 0.0, 0.0, 0.0, 0.0, 0.0, 0.0, 0.0, 0.0, 0.0, 0.0, 0.0, 0.0, 0.0, 0.0, 0.0, 0.0, 0.0, 0.0, 0.0, 0.0, 0.0, 0.0, 0.0, 0.0, 0.0, 0.0, 0.0, 0.0, 0.0, 0.0, 0.0, 0.0, 0.0, 0.0, 0.0, 0.0, 0.0, 0.0, 0.0, 0.0, 0.0, 0.0, 0.0, 0.0, 0.0, 0.0, 0.0, 0.0, 0.0, 0.0, 0.0, 0.0, 0.0, 0.0, 0.0, 0.0, 0.0, 0.0, 0.0, 0.0, 0.0, 0.0, 0.0, 0.0, 0.0, 0.0, 0.0, 0.0, 0.0, 0.0, 0.0, 0.0, 0.0, 0.0, 0.0, 0.0, 0.0, 0.0, 0.0, 0.0, 0.0, 0.0, 0.0, 0.0, 0.0, 0.0, 0.0, 0.0, 0.0, 0.0, 0.0, 0.0, 0.0, 0.0, 0.0, 0.0, 0.0, 0.0, 0.0, 0.0, 0.0, 0.0, 0.0, 0.0, 0.0, 0.0, 0.0, 0.0, 0.0, 0.0, 0.0, 0.0, 0.0, 0.0, 0.0, 0.0, 0.0, 0.0, 0.0, 0.0, 0.0, 0.0, 0.0, 0.0, 0.0, 0.0, 0.0, 0.0, 0.0, 0.0, 0.0, 0.0, 0.0, 0.0, 0.0, 0.0, 0.0, 0.0, 0.0, 0.0, 0.0, 0.0, 0.0, 0.0, 0.0, 0.0, 0.0, 0.0, 0.0, 0.0, 0.0, 0.0, 0.0, 0.0, 0.0, 0.0, 0.0, 0.0, 0.0, 0.0, 0.0, 0.0, 0.0, 0.0, 0.0, 0.0, 0.0, 0.0, 0.0, 0.0, 0.0, 0.0, 0.0, 0.0, 0.0, 0.0, 0.0, 0.0, 0.0, 0.0, 0.0, 0.0, 0.0, 0.0, 0.0, 0.0, 0.0, 0.0, 0.0, 0.0, 0.0, 0.0, 0.0, 0.0, 0.0, 0.0, 0.0, 0.0, 0.0, 0.0, 0.0, 0.0, 0.0, 0.0, 0.0, 0.0, 0.0, 0.0, 0.0, 0.0, 0.0, 0.0, 0.0, 0.0, 0.0, 0.0, 0.0, 0.0, 0.0, 0.0, 0.0, 0.0, 0.0, 0.0, 0.0, 0.0, 0.0, 0.0, 0.0, 0.0, 0.0, 0.0, 0.0, 0.0, 0.0, 0.0, 0.0, 0.0, 0.0, 0.0, 0.0, 0.0, 0.0, 0.0, 0.0, 0.0, 0.0, 0.0, 0.0, 0.0, 0.0, 0.0, 0.0, 0.0, 0.0, 0.0, 0.0, 0.0, 0.0, 0.0, 0.0, 0.0, 0.0, 0.0, 0.0, 0.0, 0.0, 0.0, 0.0, 0.0, 0.0, 0.0, 0.0, 0.0, 0.0, 0.0, 0.0, 0.0, 0.0, 0.0, 0.0, 0.0, 0.0, 0.0, 0.0, 0.0, 0.0, 0.0, 0.0, 0.0, 0.0, 0.0, 0.0, 0.0, 0.0, 0.0, 0.0, 0.0, 0.0, 0.0, 0.0, 0.0, 0.0, 0.0, 0.0, 0.0, 0.0, 0.0, 0.0, 0.0, 0.0, 0.0, 0.0, 0.0, 0.0, 0.0, 0.0, 0.0, 0.0, 0.0, 0.0, 0.0, 0.0, 0.0, 0.0, 0.0, 0.0, 0.0, 0.0, 0.0, 0.0, 0.0, 0.0, 0.0, 0.0, 0.0, 0.0, 0.0, 0.0, 0.0, 0.0, 0.0, 0.0, 0.0, 0.0, 0.0, 0.0, 0.0, 0.0, 0.0, 0.0, 0.0, 0.0, 0.0, 0.0, 0.0, 0.0, 0.0, 0.0, 0.0, 0.0, 0.0, 0.0, 0.0, 0.0, 0.0, 0.0, 0.0, 0.0, 0.0, 0.0, 0.0, 0.0, 0.0, 0.0, 0.0, 0.0, 0.0, 0.0, 0.0, 0.0, 0.0, 0.0, 0.0, 0.0, 0.0, 0.0, 0.0, 0.0, 0.0, 0.0, 0.0, 0.0, 0.0, 0.0, 0.0, 0.0, 0.0, 0.0, 0.0, 0.0, 0.0, 0.0, 0.0, 0.0, 0.0, 0.0, 0.0, 0.0, 0.0, 0.0, 0.0, 0.0, 0.0, 0.0, 0.0, 0.0, 0.0, 0.0, 0.0, 0.0, 0.0, 0.0, 0.0, 0.0, 0.0, 0.0, 0.0, 0.0, 0.0, 0.0, 0.0, 0.0, 0.0, 0.0, 0.0, 0.0, 0.0, 0.0, 0.0, 0.0, 0.0, 0.0, 0.0, 0.0, 0.0, 0.0, 0.0, 0.0, 0.0, 0.0, 0.0, 0.0, 0.0, 0.0, 0.0, 0.0, 0.0, 0.0, 0.0, 0.0, 0.0, 0.0, 0.0, 0.0, 0.0, 0.0, 0.0, 0.0, 0.0, 0.0, 0.0, 0.0, 0.0, 0.0, 0.0, 0.0, 0.0, 0.0, 0.0, 0.0, 0.0, 0.0, 0.0, 0.0, 0.0, 0.0, 0.0, 0.0, 0.0, 0.0, 0.0, 0.0, 0.0, 0.0, 0.0, 0.0, 0.0, 0.0, 0.0, 0.0, 0.0, 0.0, 0.0, 0.0, 0.0, 0.0, 0.0, 0.0, 0.0, 0.0, 0.0, 0.0, 0.0, 0.0, 0.0, 0.0, 0.0, 0.0, 0.0, 0.0, 0.0, 0.0, 0.0, 0.0, 0.0, 0.0, 0.0, 0.0, 0.0, 0.0, 0.0, 0.0, 0.0, 0.0, 0.0, 0.0, 0.0, 0.0, 0.0, 0.0, 0.0, 0.0, 0.0, 0.0, 0.0, 0.0, 0.0, 0.0, 0.0, 0.0, 0.0, 0.0, 0.0, 0.0, 0.0, 0.0, 0.0, 0.0, 0.0, 0.0, 0.0, 0.0, 0.0, 0.0, 0.0, 0.0, 0.0, 0.0, 0.0, 0.0, 0.0, 0.0, 0.0, 0.0, 0.0, 0.0, 0.0, 0.0, 0.0, 0.0, 0.0, 0.0, 0.0, 0.0, 0.0, 0.0, 0.0, 0.0, 0.0, 0.0, 0.0, 0.0, 0.0, 0.0, 0.0, 0.0, 0.0, 0.0, 0.0, 0.0, 0.0, 0.0, 0.0, 0.0, 0.0, 0.0, 0.0, 0.0, 0.0, 0.0, 0.0, 0.0, 0.0, 0.0, 0.0, 0.0, 0.0, 0.0, 0.0, 0.0, 0.0, 0.0, 0.0, 0.0, 0.0, 0.0, 0.0, 0.0, 0.0, 0.0, 0.0, 0.0, 0.0, 0.0, 0.0, 0.0, 0.0, 0.0, 0.0, 0.0, 0.0, 0.0, 0.0, 0.0, 0.0, 0.0, 0.0, 0.0, 0.0, 0.0, 0.0, 0.0, 0.0, 0.0, 0.0, 0.0, 0.0, 0.0, 0.0, 0.0, 0.0, 0.0, 0.0, 0.0, 0.0, 0.0, 0.0, 0.0, 0.0, 0.0, 0.0, 0.0, 0.0, 0.0, 0.0, 0.0, 0.0, 0.0, 0.0, 0.0, 0.0, 0.0, 0.0, 0.0, 0.0, 0.0, 0.0, 0.0, 0.0, 0.0, 0.0, 0.0, 0.0, 0.0, 0.0, 0.0, 0.0, 0.0, 0.0, 0.0, 0.0, 0.0, 0.0, 0.0, 0.0, 0.0, 0.0, 0.0, 0.0, 0.0, 0.0, 0.0, 0.0, 0.0, 0.0, 0.0, 0.0, 0.0, 0.0, 0.0, 0.0, 0.0, 0.0, 0.0, 0.0, 0.0, 0.0, 0.0, 0.0, 0.0, 0.0, 0.0, 0.0, 0.0, 0.0, 0.0, 0.0, 0.0, 0.0, 0.0, 0.0, 0.0, 0.0, 0.0, 0.0, 0.0, 0.0, 0.0, 0.0, 0.0, 0.0, 0.0, 0.0, 0.0, 0.0, 0.0, 0.0, 0.0, 0.0, 0.0, 0.0, 0.0, 0.0, 0.0, 0.0, 0.0, 0.0, 0.0, 0.0, 0.0, 0.0, 0.0, 0.0, 0.0, 0.0, 0.0, 0.0, 0.0, 0.0, 0.0, 0.0, 0.0, 0.0, 0.0, 0.0, 0.0, 0.0, 0.0, 0.0, 0.0, 0.0, 0.0, 0.0, 0.0, 0.0, 0.0, 0.0, 0.0, 0.0, 0.0, 0.0, 0.0, 0.0, 0.0, 0.0, 0.0, 0.0, 0.0, 0.0, 0.0, 0.0, 0.0, 0.0, 0.0, 0.0, 0.0, 0.0, 0.0, 0.0, 0.0, 0.0, 0.0, 0.0, 0.0, 0.0, 0.0, 0.0, 0.0, 0.0, 0.0, 0.0, 0.0, 0.0, 0.0, 0.0, 0.0, 0.0, 0.0, 0.0, 0.0, 0.0, 0.0, 0.0, 0.0, 0.0, 0.0, 0.0, 0.0, 0.0, 0.0, 0.0, 0.0, 0.0, 0.0, 0.0, 0.0, 0.0, 0.0, 0.0, 0.0, 0.0, 0.0, 0.0, 0.0, 0.0, 0.0, 0.0, 0.0, 0.0, 0.0, 0.0, 0.0, 0.0, 0.0, 0.0, 0.0, 0.0, 0.0, 0.0, 0.0, 0.0, 0.0, 0.0, 0.0, 0.0, 0.0, 0.0, 0.0, 0.0, 0.0, 0.0, 0.0, 0.0, 0.0, 0.0, 0.0, 0.0, 0.0, 0.0, 0.0, 0.0, 0.0, 0.0, 0.0, 0.0, 0.0, 0.0, 0.0, 0.0, 0.0, 0.0, 0.0, 0.0, 0.0, 0.0, 0.0, 0.0, 0.0, 0.0, 0.0, 0.0, 0.0, 0.0, 0.0, 0.0, 0.0, 0.0, 0.0, 0.0, 0.0, 0.0, 0.0, 0.0, 0.0, 0.0, 0.0, 0.0, 0.0, 0.0, 0.0, 0.0, 0.0, 0.0, 0.0, 0.0, 0.0, 0.0, 0.0, 0.0, 0.0, 0.0, 0.0, 0.0, 0.0, 0.0, 0.0, 0.0, 0.0, 0.0, 0.0, 0.0, 0.0, 0.0, 0.0, 0.0, 0.0, 0.0, 0.0, 0.0, 0.0, 0.0, 0.0, 0.0, 0.0, 0.0, 0.0, 0.0, 0.0, 0.0, 0.0, 0.0, 0.0, 0.0, 0.0, 0.0, 0.0, 0.0, 0.0, 0.0, 0.0, 0.0, 0.0, 0.0, 0.0, 0.0, 0.0, 0.0, 0.0, 0.0, 0.0, 0.0, 0.0, 0.0, 0.0, 0.0, 0.0, 0.0, 0.0, 0.0, 0.0, 0.0, 0.0, 0.0, 0.0, 0.0, 0.0, 0.0, 0.0, 0.0, 0.0, 0.0, 0.0, 0.0, 0.0, 0.0, 0.0, 0.0, 0.0, 0.0, 0.0, 0.0, 0.0, 0.0, 0.0, 0.0, 0.0, 0.0, 0.0, 0.0, 0.0, 0.0, 0.0, 0.0, 0.0, 0.0, 0.0, 0.0, 0.0, 0.0, 0.0, 0.0, 0.0, 0.0, 0.0, 0.0, 0.0, 0.0, 0.0, 0.0, 0.0, 0.0, 0.0, 0.0, 0.0, 0.0, 0.0, 0.0, 0.0, 0.0, 0.0, 0.0, 0.0, 0.0, 0.0, 0.0, 0.0, 0.0, 0.0, 0.0, 0.0, 0.0, 0.0, 0.0, 0.0, 0.0, 0.0, 0.0, 0.0, 0.0, 0.0, 0.0, 0.0, 0.0, 0.0, 0.0, 0.0, 0.0, 0.0, 0.0, 0.0, 0.0, 0.0, 0.0, 0.0, 0.0, 0.0, 0.0, 0.0, 0.0, 0.0, 0.0, 0.0, 0.0, 0.0, 0.0, 0.0, 0.0, 0.0, 0.0, 0.0, 0.0, 0.0, 0.0, 0.0, 0.0, 0.0, 0.0, 0.0, 0.0, 0.0, 0.0, 0.0, 0.0, 0.0, 0.0, 0.0, 0.0, 0.0, 0.0, 0.0, 0.0, 0.0, 0.0, 0.0, 0.0, 0.0, 0.0, 0.0, 0.0, 0.0, 0.0, 0.0, 0.0, 0.0, 0.0, 0.0, 0.0, 0.0, 0.0, 0.0, 0.0, 0.0, 0.0, 0.0, 0.0, 0.0, 0.0, 0.0, 0.0, 0.0, 0.0, 0.0, 0.0, 0.0, 0.0, 0.0, 0.0, 0.0, 0.0, 0.0, 0.0, 0.0, 0.0, 0.0, 0.0, 0.0, 0.0, 0.0, 0.0, 0.0, 0.0, 0.0, 0.0, 0.0, 0.0, 0.0, 0.0, 0.0, 0.0, 0.0, 0.0, 0.0, 0.0, 0.0, 0.0, 0.0, 0.0, 0.0, 0.0, 0.0, 0.0, 0.0, 0.0, 0.0, 0.0, 0.0, 0.0, 0.0, 0.0, 0.0, 0.0, 0.0, 0.0, 0.0, 0.0, 0.0, 0.0, 0.0, 0.0, 0.0, 0.0, 0.0, 0.0, 0.0, 0.0, 0.0, 0.0, 0.0, 0.0, 0.0, 0.0, 0.0, 0.0, 0.0, 0.0, 0.0, 0.0, 0.0, 0.0, 0.0, 0.0, 0.0, 0.0, 0.0, 0.0, 0.0, 0.0, 0.0, 0.0, 0.0, 0.0, 0.0, 0.0, 0.0, 0.0, 0.0, 0.0, 0.0, 0.0, 0.0, 0.0, 0.0, 0.0, 0.0, 0.0, 0.0, 0.0, 0.0, 0.0, 0.0, 0.0, 0.0, 0.0, 0.0, 0.0, 0.0, 0.0, 0.0, 0.0, 0.0, 0.0, 0.0, 0.0, 0.0, 0.0, 0.0, 0.0, 0.0, 0.0, 0.0, 0.0, 0.0, 0.0, 0.0, 0.0, 0.0, 0.0, 0.0, 0.0, 0.0, 0.0, 0.0, 0.0, 0.0, 0.0, 0.0, 0.0, 0.0, 0.0, 0.0, 0.0, 0.0, 0.0, 0.0, 0.0, 0.0, 0.0, 0.0, 0.0, 0.0, 0.0, 0.0, 0.0, 0.0, 0.0, 0.0, 0.0, 0.0, 0.0, 0.0, 0.0, 0.0, 0.0, 0.0, 0.0, 0.0, 0.0, 0.0, 0.0, 0.0, 0.0, 0.0, 0.0, 0.0, 0.0, 0.0, 0.0, 0.0, 0.0, 0.0, 0.0, 0.0, 0.0, 0.0, 0.0, 0.0, 0.0, 0.0, 0.0, 0.0, 0.0, 0.0, 0.0, 0.9911, 0.9911, 0.9911, 1.0, 0.9911, 0.9911, 0.9911, 1.0, 0.9911, 0.9911, 0.9911, 1.0, 0.9911, 0.9911, 0.9911, 1.0, 0.9911, 0.9911, 0.9911, 1.0, 0.9911, 0.9911, 0.9911, 1.0, 0.9911, 0.9911, 0.9911, 1.0, 0.9911, 0.9911, 0.9911, 1.0, 0.9911, 0.9911, 0.9911, 1.0, 0.9911, 0.9911, 0.9911, 1.0, 0.9911, 0.9911, 0.9911, 1.0, 0.9911, 0.9911, 0.9911, 1.0])
me_merged.materials.append(mat_pii_bakettya_normal_body)
me_merged.materials.append(mat_pii_bakettya_normal_eye)
me_merged.materials.append(mat_pii_bakettya_normal_light)
me_merged.update()
me_merged.normals_split_custom_set([tuple(v) for v in zip(*[iter([-0.8486, -0.5291, 1.731e-05, -0.6049, -0.4628, 0.648, -0.9974, 0.07141, -2.053e-05, -0.6049, -0.4628, 0.648, -0.7399, -0.0038, 0.6727, -0.9974, 0.07141, -2.053e-05, -0.9974, 0.07141, -2.053e-05, -0.7399, -0.0038, 0.6727, -0.9304, 0.3665, -1.496e-05, -2.451e-05, -0.01726, 0.9999, -0.7399, -0.0038, 0.6727, -0.6049, -0.4628, 0.648, -2.451e-05, -0.01726, 0.9999, -0.6049, -0.4628, 0.648, -1.38e-05, -0.4765, 0.8792, -2.435e-05, -0.9048, 0.4258, -1.38e-05, -0.4765, 0.8792, -0.6049, -0.4628, 0.648, -2.435e-05, -0.9048, 0.4258, -0.6049, -0.4628, 0.648, -0.3256, -0.8618, 0.3888, -0.3256, -0.8618, 0.3888, -0.6049, -0.4628, 0.648, -0.8486, -0.5291, -2.956e-05, -0.824, 0.2848, 0.4898, -0.9304, 0.3665, -1.496e-05, -0.7399, -0.0038, 0.6727, -0.2764, 0.1513, 0.9491, -0.7399, -0.0038, 0.6727, -2.451e-05, -0.01726, 0.9999, -0.2764, 0.1513, 0.9491, -0.824, 0.2848, 0.4898, -0.7399, -0.0038, 0.6727, -0.2764, 0.1513, 0.9491, -2.451e-05, -0.01726, 0.9999, 0.2764, 0.1513, 0.9491, -0.3256, -0.8618, 0.3888, 1.724e-05, -1.0, -6.577e-06, -2.435e-05, -0.9048, 0.4258, -0.2091, -0.9779, -1.657e-05, 1.724e-05, -1.0, -6.577e-06, -0.3256, -0.8618, 0.3888, -0.8486, -0.5291, -2.956e-05, -0.2091, -0.9779, -1.657e-05, -0.3256, -0.8618, 0.3888, 0.6049, -0.4628, 0.648, 2.401e-05, -0.9048, 0.4258, 0.3256, -0.8619, 0.3889, 0.6049, -0.4628, 0.648, 1.359e-05, -0.4765, 0.8792, 2.401e-05, -0.9048, 0.4258, 0.8486, -0.5291, -2.09e-05, 0.6049, -0.4628, 0.648, 0.3256, -0.8619, 0.3889, 0.6049, -0.4628, 0.648, -1.013e-06, -0.01726, 0.9999, 1.359e-05, -0.4765, 0.8792, 0.6049, -0.4628, 0.648, 0.7399, -0.0038, 0.6727, -1.013e-06, -0.01726, 0.9999, 0.9974, 0.07142, -1.878e-05, 0.7399, -0.0038, 0.6727, 0.6049, -0.4628, 0.648, 0.6049, -0.4628, 0.648, 0.8486, -0.5291, 1.281e-05, 0.9974, 0.07142, -1.878e-05, 0.7399, -0.0038, 0.6727, 0.9974, 0.07142, -1.878e-05, 0.9304, 0.3665, -1.517e-05, 0.7399, -0.0038, 0.6727, 0.2764, 0.1513, 0.9491, -1.013e-06, -0.01726, 0.9999, 0.824, 0.2848, 0.4898, 0.2764, 0.1513, 0.9491, 0.7399, -0.0038, 0.6727, 0.9304, 0.3665, -1.517e-05, 0.824, 0.2848, 0.4898, 0.7399, -0.0038, 0.6727, 2.401e-05, -0.9048, 0.4258, -3.25e-05, -1.0, -8.345e-06, 0.3256, -0.8619, 0.3889, 0.3256, -0.8619, 0.3889, -3.25e-05, -1.0, -8.345e-06, 0.2091, -0.9779, -1.779e-05, 0.3256, -0.8619, 0.3889, 0.2091, -0.9779, -1.779e-05, 0.8486, -0.5291, -2.09e-05, -0.6049, -0.4628, -0.648, -0.8486, -0.5291, -1.264e-05, -0.9974, 0.07142, 1.892e-05, -0.7399, -0.003801, -0.6727, -0.6049, -0.4628, -0.648, -0.9974, 0.07142, 1.892e-05, -0.7399, -0.003801, -0.6727, -0.9974, 0.07142, 1.892e-05, -0.9304, 0.3665, 1.532e-05, -2.436e-05, -0.01726, -0.9999, -0.6049, -0.4628, -0.648, -0.7399, -0.003801, -0.6727, -2.436e-05, -0.01726, -0.9999, -1.371e-05, -0.4765, -0.8792, -0.6049, -0.4628, -0.648, -0.6049, -0.4628, -0.648, -1.371e-05, -0.4765, -0.8792, -2.401e-05, -0.9048, -0.4258, -0.6049, -0.4628, -0.648, -2.401e-05, -0.9048, -0.4258, -0.3256, -0.8619, -0.3889, -0.6049, -0.4628, -0.648, -0.3256, -0.8619, -0.3889, -0.8486, -0.5291, 2.093e-05, -0.9304, 0.3665, 1.532e-05, -0.824, 0.2848, -0.4898, -0.7399, -0.003801, -0.6727, -0.7399, -0.003801, -0.6727, -0.2764, 0.1513, -0.9491, -2.436e-05, -0.01726, -0.9999, -0.824, 0.2848, -0.4898, -0.2764, 0.1513, -0.9491, -0.7399, -0.003801, -0.6727, 0.2764, 0.1513, -0.9491, -2.436e-05, -0.01726, -0.9999, -0.2764, 0.1513, -0.9491, 3.25e-05, -1.0, 8.315e-06, -0.3256, -0.8619, -0.3889, -2.401e-05, -0.9048, -0.4258, 3.25e-05, -1.0, 8.315e-06, -0.2091, -0.9779, 1.809e-05, -0.3256, -0.8619, -0.3889, -0.2091, -0.9779, 1.809e-05, -0.8486, -0.5291, 2.093e-05, -0.3256, -0.8619, -0.3889, 0.6049, -0.4628, -0.648, 2.435e-05, -0.9048, -0.4258, 1.365e-05, -0.4765, -0.8792, 0.6049, -0.4628, -0.648, 0.3256, -0.8619, -0.3889, 2.435e-05, -0.9048, -0.4258, 0.6049, -0.4628, -0.648, 0.8486, -0.5291, 2.944e-05, 0.3256, -0.8619, -0.3889, -3.859e-06, -0.01728, -0.9999, 0.6049, -0.4628, -0.648, 1.365e-05, -0.4765, -0.8792, -3.859e-06, -0.01728, -0.9999, 0.7399, -0.003801, -0.6727, 0.6049, -0.4628, -0.648, 0.7399, -0.003801, -0.6727, 0.9974, 0.07141, 2.033e-05, 0.6049, -0.4628, -0.648, 0.8486, -0.5291, -1.756e-05, 0.6049, -0.4628, -0.648, 0.9974, 0.07141, 2.033e-05, 0.9974, 0.07141, 2.033e-05, 0.7399, -0.003801, -0.6727, 0.9304, 0.3665, 1.481e-05, 0.2764, 0.1513, -0.9491, 0.7399, -0.003801, -0.6727, -3.859e-06, -0.01728, -0.9999, 0.824, 0.2848, -0.4898, 0.7399, -0.003801, -0.6727, 0.2764, 0.1513, -0.9491, 0.824, 0.2848, -0.4898, 0.9304, 0.3665, 1.481e-05, 0.7399, -0.003801, -0.6727, -1.725e-05, -1.0, 6.577e-06, 2.435e-05, -0.9048, -0.4258, 0.3256, -0.8619, -0.3889, -1.725e-05, -1.0, 6.577e-06, 0.3256, -0.8619, -0.3889, 0.2091, -0.9779, 1.636e-05, 0.2091, -0.9779, 1.636e-05, 0.3256, -0.8619, -0.3889, 0.8486, -0.5291, 2.944e-05, -0.5325, 0.5422, -0.65, -0.7163, 0.6977, 5.931e-06, -0.5195, 0.7012, -0.4883, -0.656, 0.7548, -8.106e-06, -0.7163, 0.6977, 5.931e-06, -0.5325, 0.5422, -0.65, -0.3099, 0.4884, -0.8157, -0.5325, 0.5422, -0.65, -0.5195, 0.7012, -0.4883, -0.3099, 0.4884, -0.8157, -0.5195, 0.7012, -0.4883, -1.609e-06, 0.4849, -0.8746, -1.609e-06, 0.4849, -0.8746, -0.5195, 0.7012, -0.4883, 6.61e-06, 0.7574, -0.653, -0.3099, 0.4884, -0.8157, -1.609e-06, 0.4849, -0.8746, 0.3099, 0.4884, -0.8157, -0.5325, 0.5422, -0.65, -0.3099, 0.4884, -0.8157, -0.5368, 0.2451, -0.8073, -0.5368, 0.2451, -0.8073, -0.3099, 0.4884, -0.8157, -0.05328, -0.2007, -0.9782, -0.5368, 0.2451, -0.8073, -0.05328, -0.2007, -0.9782, 0.3052, -0.8259, 0.474, 0.5195, 0.7012, -0.4883, -1.609e-06, 0.4849, -0.8746, 6.61e-06, 0.7574, -0.653, 0.5195, 0.7012, -0.4883, 0.3099, 0.4884, -0.8157, -1.609e-06, 0.4849, -0.8746, 0.3099, 0.4884, -0.8157, -1.261e-05, 0.2312, -0.9729, -0.3099, 0.4884, -0.8157, -0.6862, -0.1473, -0.7123, -0.3099, 0.4884, -0.8157, -1.261e-05, 0.2312, -0.9729, -0.6862, -0.1473, -0.7123, -1.261e-05, 0.2312, -0.9729, 9.351e-08, -0.3658, -0.9307, -1.261e-05, 0.2312, -0.9729, 0.6862, -0.1473, -0.7123, 9.351e-08, -0.3658, -0.9307, -1.261e-05, 0.2312, -0.9729, 0.3099, 0.4884, -0.8157, 0.6862, -0.1473, -0.7123, 0.5325, 0.5422, -0.65, 0.3099, 0.4884, -0.8157, 0.5195, 0.7012, -0.4883, 0.5367, 0.2451, -0.8074, 0.3099, 0.4884, -0.8157, 0.5325, 0.5422, -0.65, 0.5367, 0.2451, -0.8074, 0.05328, -0.2007, -0.9782, 0.3099, 0.4884, -0.8157, 0.1807, -0.9441, -0.2757, 0.05328, -0.2007, -0.9782, 0.5367, 0.2451, -0.8074, 0.7164, 0.6977, 6.944e-06, 0.5325, 0.5422, -0.65, 0.5195, 0.7012, -0.4883, 0.7164, 0.6977, 6.944e-06, 0.656, 0.7548, -3.602e-06, 0.5325, 0.5422, -0.65, 3.089e-05, 1.0, -1.019e-05, 0.5195, 0.7012, -0.4883, 6.61e-06, 0.7574, -0.653, 5.215e-06, 1.0, 3.281e-05, 0.7164, 0.6977, 6.944e-06, 0.5195, 0.7012, -0.4883, 0.8052, 0.03931, -0.5917, 0.1807, -0.9441, -0.2757, 0.5325, 0.5422, -0.65, 0.8052, 0.03931, -0.5917, 0.04273, -0.995, -0.08974, 0.1807, -0.9441, -0.2757, 0.4955, 0.7533, -0.4325, 0.8052, 0.03931, -0.5917, 0.5325, 0.5422, -0.65, 0.04259, -0.995, -0.08983, 0.4954, 0.7533, -0.4326, 0.9967, 0.08095, -1.134e-05, 0.656, 0.7548, 1.222e-05, 0.4955, 0.7533, -0.4325, 0.5325, 0.5422, -0.65, 3.089e-05, 1.0, -1.019e-05, 6.61e-06, 0.7574, -0.653, -0.5195, 0.7012, -0.4883, 3.532e-06, 1.0, 1.344e-05, -0.5195, 0.7012, -0.4883, -0.7163, 0.6977, 5.931e-06, 0.4954, 0.7533, 0.4326, 0.04275, -0.9951, 0.0897, 0.9967, 0.08096, 1.198e-05, 0.8052, 0.03932, 0.5917, 0.1807, -0.9441, 0.2757, 0.04272, -0.995, 0.08976, 0.8052, 0.03932, 0.5917, 0.5325, 0.5422, 0.65, 0.1807, -0.9441, 0.2757, 0.8052, 0.03932, 0.5917, 0.4955, 0.7533, 0.4325, 0.5325, 0.5422, 0.65, 0.5325, 0.5422, 0.65, 0.4955, 0.7533, 0.4325, 0.656, 0.7548, -1.211e-05, 0.3099, 0.4885, 0.8157, 0.5325, 0.5422, 0.65, 0.5195, 0.7012, 0.4883, 0.3099, 0.4885, 0.8157, 0.5368, 0.2451, 0.8073, 0.5325, 0.5422, 0.65, 0.5368, 0.2451, 0.8073, 0.05328, -0.2007, 0.9782, 0.1833, -0.9441, 0.274, 0.3099, 0.4885, 0.8157, 0.05328, -0.2007, 0.9782, 0.5368, 0.2451, 0.8073, 0.5325, 0.5422, 0.65, 0.7163, 0.6977, -6.02e-06, 0.5195, 0.7012, 0.4883, 0.656, 0.7548, 7.6e-06, 0.7163, 0.6977, -6.02e-06, 0.5325, 0.5422, 0.65, 0.7163, 0.6977, -6.02e-06, -3.606e-06, 1.0, -1.328e-05, 0.5195, 0.7012, 0.4883, 0.6862, -0.1473, 0.7123, 0.3099, 0.4885, 0.8157, -4.932e-06, 0.2312, 0.9729, 0.6862, -0.1473, 0.7123, -4.932e-06, 0.2312, 0.9729, 1.403e-07, -0.3658, 0.9307, -0.6862, -0.1473, 0.7123, 1.403e-07, -0.3658, 0.9307, -4.932e-06, 0.2312, 0.9729, -0.6862, -0.1473, 0.7123, -4.932e-06, 0.2312, 0.9729, -0.3099, 0.4885, 0.8157, -0.5325, 0.5422, 0.65, -0.3099, 0.4885, 0.8157, -0.5195, 0.7012, 0.4883, -0.7164, 0.6977, -6.646e-06, -0.5325, 0.5422, 0.65, -0.5195, 0.7012, 0.4883, -0.7164, 0.6977, -6.646e-06, -0.656, 0.7548, 4.09e-06, -0.5325, 0.5422, 0.65, -0.3099, 0.4885, 0.8157, -0.5325, 0.5422, 0.65, -0.5367, 0.2451, 0.8074, -0.5367, 0.2451, 0.8074, -0.05328, -0.2007, 0.9782, -0.3099, 0.4885, 0.8157, 0.3052, -0.8259, -0.474, -0.05328, -0.2007, 0.9782, -0.5367, 0.2451, 0.8074, -0.5195, 0.7012, 0.4883, -5.277e-06, 1.0, -3.277e-05, -0.7164, 0.6977, -6.646e-06, 7.812e-06, 0.7574, 0.653, -3.091e-05, 1.0, 1.019e-05, -0.5195, 0.7012, 0.4883, 0.5195, 0.7012, 0.4883, -3.091e-05, 1.0, 1.019e-05, 7.812e-06, 0.7574, 0.653, -0.8052, 0.03931, 0.5917, -0.2469, -0.8922, 0.3781, -0.5325, 0.5422, 0.65, -0.8052, 0.03931, 0.5917, -0.04273, -0.995, 0.08974, -0.2469, -0.8922, 0.3781, -0.4955, 0.7533, 0.4325, -0.8052, 0.03931, 0.5917, -0.5325, 0.5422, 0.65, -0.04259, -0.995, 0.08983, -0.4954, 0.7533, 0.4326, -0.9967, 0.08095, 1.134e-05, -0.656, 0.7548, -1.204e-05, -0.4955, 0.7533, 0.4325, -0.5325, 0.5422, 0.65, -0.4954, 0.7533, -0.4326, -0.04275, -0.9951, -0.0897, -0.9967, 0.08096, -1.219e-05, -0.8052, 0.03932, -0.5917, -0.2469, -0.8922, -0.3781, -0.04272, -0.995, -0.08976, -0.8052, 0.03932, -0.5917, -0.5325, 0.5422, -0.65, -0.2469, -0.8922, -0.3781, -0.8052, 0.03932, -0.5917, -0.4955, 0.7533, -0.4325, -0.5325, 0.5422, -0.65, -0.5325, 0.5422, -0.65, -0.4955, 0.7533, -0.4325, -0.656, 0.7548, 1.227e-05, 0.5325, 0.5422, -0.65, 0.1807, -0.9441, -0.2756, 0.5366, 0.245, -0.8075, -0.2469, -0.8922, -0.3781, -0.5324, 0.5422, -0.65, -0.5366, 0.245, -0.8075, -1.706e-05, 0.4849, 0.8746, -0.3099, 0.4884, 0.8157, 0.3099, 0.4884, 0.8157, 3.454e-05, 0.2313, 0.9729, 0.3099, 0.4884, 0.8157, -0.3099, 0.4884, 0.8157, 0.1807, -0.9441, 0.2757, 0.5324, 0.5422, 0.65, 0.5366, 0.245, 0.8075, -0.5325, 0.5422, 0.65, -0.2469, -0.8922, 0.3781, -0.5366, 0.245, 0.8075, 0.4955, 0.7533, -0.4325, 0.04272, -0.9951, -0.08966, 0.8052, 0.03926, -0.5918, 0.4954, 0.7533, -0.4325, 0.4955, 0.7533, 0.4325, 0.9967, 0.08099, -7.382e-05, 0.4954, 0.7533, -0.4325, 0.656, 0.7548, 6.855e-07, 0.4955, 0.7533, 0.4325, 0.04272, -0.995, 0.08973, 0.04271, -0.995, -0.08974, 0.9967, 0.08101, 5.49e-05, 0.04271, -0.995, -0.08974, 0.04272, -0.995, 0.08973, 0.1807, -0.9441, -0.2756, 0.04272, -0.995, 0.08973, 0.1807, -0.9441, 0.2757, 0.1807, -0.9441, -0.2756, 0.8052, 0.03927, 0.5918, 0.04271, -0.9951, 0.08962, 0.4955, 0.7533, 0.4325, -0.4955, 0.7533, 0.4325, -0.04272, -0.9951, 0.08966, -0.8052, 0.03926, 0.5918, -0.4954, 0.7533, 0.4325, -0.4955, 0.7533, -0.4325, -0.9967, 0.08099, 7.388e-05, -0.4954, 0.7533, 0.4325, -0.656, 0.7548, -9.507e-06, -0.4955, 0.7533, -0.4325, -0.04272, -0.995, -0.08973, -0.04271, -0.995, 0.08974, -0.9967, 0.08101, -5.484e-05, -0.04271, -0.995, 0.08974, -0.04272, -0.995, -0.08973, -0.247, -0.8922, 0.3781, -0.04272, -0.995, -0.08973, -0.247, -0.8922, -0.3781, -0.247, -0.8922, 0.3781, -0.8052, 0.03927, -0.5918, -0.04271, -0.9951, -0.08962, -0.4955, 0.7533, -0.4325, -0.2182, 0.902, -0.3725, 0.04336, -0.2685, -0.9623, -0.9508, 0.2474, -0.1862, -0.9508, 0.2474, -0.1862, 0.04336, -0.2685, -0.9623, -0.8845, -0.4663, -0.01316, -0.0606, -0.8409, -0.5379, -0.8845, -0.4663, -0.01316, 0.04336, -0.2685, -0.9623, 0.7326, 0.6546, -0.1862, 0.04336, -0.2685, -0.9623, -0.2182, 0.902, -0.3725, 0.954, -0.2769, 0.1145, 0.04336, -0.2685, -0.9623, 0.7326, 0.6546, -0.1862, 0.5437, -0.4671, 0.6973, 0.04336, -0.2685, -0.9623, 0.954, -0.2769, 0.1145, -0.9508, 0.2474, -0.1862, -0.1574, 0.4985, 0.8525, -0.2182, 0.902, -0.3725, -0.8845, -0.4663, -0.01316, -0.1574, 0.4985, 0.8525, -0.9508, 0.2474, -0.1862, -0.8845, -0.4663, -0.01316, 0.5437, -0.4671, 0.6973, -0.1574, 0.4985, 0.8525, 0.7326, 0.6546, -0.1862, -0.1574, 0.4985, 0.8525, 0.954, -0.2769, 0.1145, -0.2182, 0.902, -0.3725, -0.1574, 0.4985, 0.8525, 0.7326, 0.6546, -0.1862, -0.8845, -0.4663, -0.01316, -0.06056, -0.8409, -0.5379, 0.5437, -0.4671, 0.6973, 0.5437, -0.4671, 0.6973, 0.954, -0.2769, 0.1145, 0.03982, -0.1626, 0.9859, 0.954, -0.2769, 0.1145, -0.1574, 0.4985, 0.8525, 0.03982, -0.1626, 0.9859, -0.1574, 0.4985, 0.8525, 0.5437, -0.4671, 0.6973, 0.03982, -0.1626, 0.9859, -0.0606, -0.8409, -0.5378, 0.04331, -0.2684, -0.9623, 0.5437, -0.4671, 0.6973, -0.1922, -0.01194, -0.9813, 0.1927, 0.981, -0.02413, 2.152e-05, 1.0, 1.466e-05, -0.3405, 0.9019, -0.2658, -0.1922, -0.01194, -0.9813, 2.152e-05, 1.0, 1.466e-05, -0.1922, -0.01194, -0.9813, -0.3405, 0.9019, -0.2658, -0.8803, -0.4693, -0.06935, -0.3405, 0.9019, -0.2658, -0.7163, 0.6978, -8.139e-05, -0.8803, -0.4693, -0.06935, -0.7163, 0.6978, -8.139e-05, -0.3405, 0.9019, 0.2658, -0.8803, -0.4693, -0.06935, -0.3405, 0.9019, 0.2658, -0.3217, 0.288, 0.902, -0.8803, -0.4693, -0.06935, -0.3217, 0.288, 0.902, -0.3405, 0.9019, 0.2658, -2.787e-05, 1.0, 2.906e-05, 0.1927, 0.981, -0.02412, -0.3217, 0.288, 0.902, -2.787e-05, 1.0, 2.906e-05, -0.4706, 0.8818, -0.03267, -0.8803, -0.4693, -0.06935, -0.3217, 0.288, 0.902, -0.4706, 0.8818, -0.03267, -0.1922, -0.01194, -0.9813, -0.8803, -0.4693, -0.06935, 0.1927, 0.981, -0.02412, -0.4706, 0.8818, -0.03267, -0.3217, 0.288, 0.902, 0.1927, 0.981, -0.02413, -0.1922, -0.01194, -0.9813, -0.4706, 0.8818, -0.03267, 0.3217, 0.288, 0.902, -0.1927, 0.981, -0.02412, 4.581e-05, 1.0, 2.998e-05, 0.3405, 0.9019, 0.2658, 0.3217, 0.288, 0.902, 4.581e-05, 1.0, 2.998e-05, 0.3217, 0.288, 0.902, 0.3405, 0.9019, 0.2658, 0.8803, -0.4693, -0.06935, 0.3405, 0.9019, 0.2658, 0.7163, 0.6978, -5.358e-05, 0.8803, -0.4693, -0.06935, 0.7163, 0.6978, -5.358e-05, 0.3405, 0.9019, -0.2658, 0.8803, -0.4693, -0.06935, 0.3405, 0.9019, -0.2658, 0.1922, -0.01194, -0.9813, 0.8803, -0.4693, -0.06935, 0.1922, -0.01194, -0.9813, 0.3405, 0.9019, -0.2658, -3.509e-06, 1.0, 9.865e-06, -0.1927, 0.981, -0.02413, 0.1922, -0.01194, -0.9813, -3.509e-06, 1.0, 9.865e-06, 0.4706, 0.8818, -0.03267, 0.8803, -0.4693, -0.06935, 0.1922, -0.01194, -0.9813, 0.4706, 0.8818, -0.03267, 0.3217, 0.288, 0.902, 0.8803, -0.4693, -0.06935, -0.1927, 0.981, -0.02413, 0.4706, 0.8818, -0.03267, 0.1922, -0.01194, -0.9813, -0.1927, 0.981, -0.02412, 0.3217, 0.288, 0.902, 0.4706, 0.8818, -0.03267, -0.5195, 0.7012, 0.4884, 2.295e-06, 0.4849, 0.8746, 2.749e-06, 0.7574, 0.653, -0.5195, 0.7012, 0.4884, -0.3099, 0.4885, 0.8157, 2.295e-06, 0.4849, 0.8746, -3.889e-06, 0.4849, 0.8746, 0.5195, 0.7011, 0.4884, -1.967e-06, 0.7574, 0.653, 0.3099, 0.4885, 0.8157, 0.5195, 0.7011, 0.4884, -3.889e-06, 0.4849, 0.8746, -0.605, -0.4628, 0.648, -0.3486, -0.18, 0.9198, -0.7399, -0.003772, 0.6727, -0.605, -0.4628, 0.648, -0.3658, -0.2004, 0.9089, -0.3486, -0.18, 0.9198, 0.3487, -0.1801, 0.9198, 0.6049, -0.4628, 0.648, 0.7399, -0.003811, 0.6727, 0.3487, -0.1801, 0.9198, 0.3312, -0.1594, 0.93, 0.6049, -0.4628, 0.648])] * 3)])
me_cube = bpy.data.meshes.new('Cube')
me_cube.from_pydata([(1.0, 1.0, 1.0), (1.0, 1.0, -1.0), (1.0, -1.0, 1.0), (1.0, -1.0, -1.0), (-1.0, 1.0, 1.0), (-1.0, 1.0, -1.0), (-1.0, -1.0, 1.0), (-1.0, -1.0, -1.0)], [], [(0, 4, 6, 2), (3, 2, 6, 7), (7, 6, 4, 5), (5, 1, 3, 7), (1, 0, 2, 3), (5, 4, 0, 1)])
_uv = me_cube.uv_layers.new(name='UVMap')
_uv.uv.foreach_set('vector', [0.625, 0.5, 0.875, 0.5, 0.875, 0.75, 0.625, 0.75, 0.375, 0.75, 0.625, 0.75, 0.625, 1.0, 0.375, 1.0, 0.375, 0.0, 0.625, 0.0, 0.625, 0.25, 0.375, 0.25, 0.125, 0.5, 0.375, 0.5, 0.375, 0.75, 0.125, 0.75, 0.375, 0.5, 0.625, 0.5, 0.625, 0.75, 0.375, 0.75, 0.375, 0.25, 0.625, 0.25, 0.625, 0.5, 0.375, 0.5])
me_cube.materials.append(mat_material)
me_cube.use_mirror_vertex_groups = False
me_cube.update()
arm_armature = bpy.data.armatures.new('Armature')  # bones are not reproduced

# ---- objects
ob_710_13 = bpy.data.objects.new('710_13', arm_armature)
ob_merged = bpy.data.objects.new('merged', me_merged)
ob_cube = bpy.data.objects.new('Cube', me_cube)
ob_light = bpy.data.objects.new('Light', light_light)
ob_camera = bpy.data.objects.new('Camera', cam_camera)

# ---- transforms, parenting, visibility, modifiers, constraints
ob_710_13.location = (0.0, 0.0, 0.0)
ob_710_13.rotation_euler = (1.571, -0.0, 0.0)
ob_merged.parent = ob_710_13
ob_merged.location = (0.0, 0.0, 0.0)
ob_merged.color = (0.8, 0.8, 0.8, 1.0)
_vg = ob_merged.vertex_groups.new(name='HEAD')
for _i, _w in zip([0, 1, 2, 3, 4, 5, 6, 7, 8, 9, 10, 11, 12, 13, 14, 15, 16, 17, 18, 19, 20, 21, 22, 23, 24, 25, 26, 27, 28, 29, 30, 31, 32, 33, 34, 35, 36, 37, 38, 39, 40, 41, 42, 43, 44, 45, 46, 47, 48, 49, 50, 51, 52, 53, 54, 55, 56, 57, 58, 59, 60, 61, 62, 63, 64, 65, 66, 67, 68, 69, 70, 71, 72, 73, 74, 75, 76, 77, 78, 79, 80, 81, 82, 83, 84, 85, 86, 87, 88, 89, 90, 91, 92, 93, 94, 95, 96, 97, 98, 99, 100, 101, 102, 103, 104, 105, 106, 107, 108, 109, 110, 111, 112, 113, 114, 115, 116, 117, 118, 119, 120, 121, 122, 123, 124, 125, 126, 127, 128, 129, 130, 131, 132, 133, 134, 135, 136, 137, 138, 139, 140, 141, 142, 143, 144, 145, 146, 147, 148, 149, 150, 151, 152, 153, 154, 155, 156, 157, 158, 159, 160, 161, 162, 163, 164, 165, 166, 167, 168, 169, 170, 171, 172, 173, 174, 175, 176, 177, 178, 179, 180, 181, 182, 183, 184, 185, 186, 187, 188, 189, 190, 191, 192, 193, 194, 195, 196, 197, 198, 199, 200, 201, 202, 203, 204, 205, 206, 207, 208, 209, 210, 211, 212, 213, 214, 215, 216, 217, 218, 219, 220, 221, 222], [1.0, 1.0, 1.0, 1.0, 1.0, 1.0, 1.0, 1.0, 1.0, 1.0, 1.0, 1.0, 1.0, 1.0, 0.5, 1.0, 1.0, 1.0, 1.0, 1.0, 1.0, 1.0, 1.0, 1.0, 1.0, 1.0, 1.0, 1.0, 0.5, 1.0, 1.0, 1.0, 1.0, 1.0, 1.0, 1.0, 1.0, 1.0, 1.0, 1.0, 1.0, 1.0, 1.0, 0.5, 1.0, 1.0, 1.0, 1.0, 1.0, 1.0, 1.0, 1.0, 1.0, 1.0, 1.0, 1.0, 1.0, 0.5, 1.0, 1.0, 1.0, 1.0, 1.0, 1.0, 1.0, 1.0, 1.0, 1.0, 1.0, 1.0, 1.0, 1.0, 1.0, 1.0, 1.0, 1.0, 1.0, 1.0, 1.0, 1.0, 1.0, 1.0, 0.9, 1.0, 1.0, 0.9, 1.0, 1.0, 1.0, 1.0, 1.0, 0.9, 1.0, 1.0, 1.0, 1.0, 1.0, 1.0, 1.0, 1.0, 1.0, 1.0, 1.0, 1.0, 1.0, 1.0, 1.0, 1.0, 1.0, 1.0, 1.0, 1.0, 1.0, 1.0, 1.0, 1.0, 1.0, 0.9, 1.0, 1.0, 0.9, 1.0, 1.0, 1.0, 1.0, 0.9, 1.0, 1.0, 1.0, 1.0, 1.0, 1.0, 1.0, 1.0, 1.0, 1.0, 1.0, 1.0, 1.0, 1.0, 1.0, 1.0, 1.0, 0.9, 1.0, 1.0, 0.9, 1.0, 1.0, 1.0, 1.0, 1.0, 1.0, 1.0, 1.0, 1.0, 0.9, 0.9, 1.0, 1.0, 0.9, 1.0, 1.0, 1.0, 1.0, 1.0, 1.0, 1.0, 1.0, 1.0, 0.9, 1.0, 1.0, 1.0, 1.0, 1.0, 1.0, 1.0, 1.0, 1.0, 1.0, 1.0, 1.0, 1.0, 1.0, 1.0, 1.0, 1.0, 1.0, 1.0, 1.0, 1.0, 1.0, 1.0, 1.0, 1.0, 1.0, 1.0, 1.0, 1.0, 1.0, 1.0, 1.0, 1.0, 1.0, 1.0, 1.0, 1.0, 1.0, 1.0, 1.0, 1.0, 1.0, 1.0, 1.0, 1.0, 1.0, 1.0, 1.0, 1.0, 1.0, 1.0, 1.0]): _vg.add([_i], _w, 'REPLACE')
_vg = ob_merged.vertex_groups.new(name='EAR')
for _i, _w in zip([82, 85, 91, 117, 120, 125, 143, 146, 156, 157, 160, 170], [0.1, 0.1, 0.1, 0.1, 0.1, 0.1, 0.1, 0.1, 0.1, 0.1, 0.1, 0.1]): _vg.add([_i], _w, 'REPLACE')
_vg = ob_merged.vertex_groups.new(name='LEG')
for _i, _w in zip([14, 28, 43, 57], [0.5, 0.5, 0.5, 0.5]): _vg.add([_i], _w, 'REPLACE')
_m = ob_merged.modifiers.new('Armature', 'ARMATURE')
_m.object = ob_710_13
ob_cube.location = (0.0, 0.0, 0.0)
ob_cube.lock_rotations_4d = False
ob_cube.empty_display_type = 'ARROWS'
ob_cube.lineart.crease_threshold = 0.0
ob_light.location = (4.076, 1.005, 5.904)
ob_light.rotation_euler = (0.6503, 0.05522, 1.866)
ob_light.lock_rotations_4d = False
ob_light.empty_display_type = 'ARROWS'
ob_light.color = (0.0, 0.0, 0.0, 0.0)
ob_light.lineart.crease_threshold = 0.0
ob_camera.location = (7.359, -6.926, 4.958)
ob_camera.rotation_euler = (1.109, 0.0, 0.8149)
ob_camera.lock_rotations_4d = False
ob_camera.empty_display_type = 'ARROWS'
ob_camera.color = (0.0, 0.0, 0.0, 0.0)
ob_camera.display_type = 'WIRE'
ob_camera.lineart.crease_threshold = 0.0

# ---- collection membership
scene.collection.objects.link(ob_710_13)
scene.collection.objects.link(ob_merged)
col_collection.objects.link(ob_cube)
col_collection.objects.link(ob_light)
col_collection.objects.link(ob_camera)
def _layer_coll(name, lc=None):
    lc = lc or bpy.context.view_layer.layer_collection
    for c in lc.children:
        if c.name == name: return c
        r = _layer_coll(name, c)
        if r: return r
_layer_coll('Collection').exclude = True

# ---- scene / render settings (as saved in the file)
scene.camera = ob_camera
scene.frame_start = 1; scene.frame_end = 250; scene.frame_set(1)
scene.render.engine = 'BLENDER_EEVEE_NEXT'
scene.render.fps = 25
scene.cycles.sampling_pattern = 'TABULATED_SOBOL'
scene.view_settings.view_transform = 'Filmic'
bpy.context.view_layer.update()
